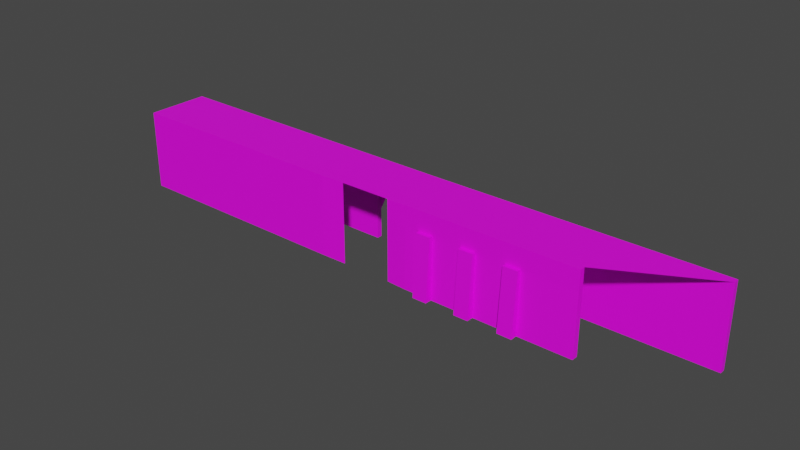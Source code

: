 # Source: Wall.blend  (saved by Blender 3.0.42; exported with 4.5.12 LTS)
import bpy
from mathutils import Matrix  # noqa: F401  (used for matrix-valued properties, if any)

bpy.ops.wm.read_factory_settings(use_empty=True)
scene = bpy.context.scene
scene.name = 'Scene'

# ---- collections
col_collection = bpy.data.collections.new('Collection'); scene.collection.children.link(col_collection)

# ---- images (referenced by path relative to the original .blend; pixels are not part of the script)
import os
ASSET_DIR = os.environ.get("B2B_ASSET_DIR", "")  # directory of the original .blend (textures are referenced by path, not embedded)
HERE = os.path.dirname(os.path.abspath(__file__))  # packed textures are extracted next to this script under _unpacked/

def load_image(name, relpath, width, height, colorspace="sRGB"):
    """Load a texture the original file referenced (path relative to the .blend, or extracted next to this script)."""
    p = next((c for c in (os.path.join(HERE, relpath), os.path.join(ASSET_DIR, relpath)) if relpath and os.path.exists(c)), "")
    if p:
        img = bpy.data.images.load(p, check_existing=True)
        img.name = name
    else:  # same state as the original file: an image datablock whose file is absent (Cycles renders it pink)
        img = bpy.data.images.new(name, width, height)
        img.source = "FILE"
        img.filepath = "//" + (relpath or name)
    img.colorspace_settings.name = colorspace
    return img
img_brick_stone_wall_0083_01_jpg = load_image('brick_stone_wall_0083_01.jpg', 'brick_stone_wall_0083_01.jpg', 1024, 1024, 'sRGB')

# ---- materials (node trees are filled in below, after node groups)
mat_material_001 = bpy.data.materials.new('Material.001')
mat_material_001.use_transparent_shadow = False
mat_material_001.roughness = 0.5

# ---- material node trees
mat_material_001.use_nodes = True; mat_material_001.node_tree.nodes.clear()
_N = mat_material_001.node_tree.nodes; _L = mat_material_001.node_tree.links
n0 = _N.new('ShaderNodeBsdfPrincipled'); n0.name = 'Principled BSDF'; n0.location = (10, 300)
n0.distribution = 'GGX'
n0.subsurface_method = 'RANDOM_WALK_SKIN'
n0.inputs[3].default_value = 1.45
n0.inputs[27].default_value = (0.0, 0.0, 0.0, 1.0)
n0.inputs[28].default_value = 1.0
n1 = _N.new('ShaderNodeOutputMaterial'); n1.name = 'Material Output'; n1.location = (300, 300)
n2 = _N.new('ShaderNodeNormalMap'); n2.name = 'Normal Map'; n2.location = (-300, -300)
n2.label = 'Normal/Map'
n2.inputs[0].default_value = 0.0
n3 = _N.new('ShaderNodeTexImage'); n3.name = 'Image Texture'; n3.location = (-300, 600)
n3.image = img_brick_stone_wall_0083_01_jpg
_L.new(n0.outputs[0], n1.inputs[0])
_L.new(n2.outputs[0], n0.inputs[5])
_L.new(n3.outputs[0], n0.inputs[0])
n1.is_active_output = True

# ---- world
world_world = bpy.data.worlds.new('World'); scene.world = world_world
world_world.use_nodes = True; world_world.node_tree.nodes.clear()
_N = world_world.node_tree.nodes; _L = world_world.node_tree.links
n0 = _N.new('ShaderNodeOutputWorld'); n0.name = 'World Output'; n0.location = (300, 300)
n1 = _N.new('ShaderNodeBackground'); n1.name = 'Background'; n1.location = (10, 300)
n1.inputs[0].default_value = (0.05088, 0.05088, 0.05088, 1.0)
_L.new(n1.outputs[0], n0.inputs[0])
n0.is_active_output = True
world_world.color = (0.05088, 0.05088, 0.05088)
world_world.use_sun_shadow = False
world_world.sun_shadow_jitter_overblur = 0.0

# ---- meshes
me_cube_002 = bpy.data.meshes.new('Cube.002')
me_cube_002.from_pydata([(-10.96, -0.07121, 0.3132), (-10.96, 10.22, 0.3132), (-10.29, -0.07121, -0.3456), (-10.29, 10.22, -0.3456), (13.37, -0.07121, 0.4658), (13.37, 10.22, 0.3132), (13.37, -0.07121, -0.3456), (13.37, 10.22, -0.3456), (8.422, -0.07121, -0.3456), (6.551, -0.07121, -0.3456), (4.679, -0.07121, -0.3456), (2.807, -0.07121, -0.3456), (0.9358, -0.07121, -0.3456), (-0.9358, -0.07121, -0.3456), (-2.807, -0.07121, -0.3456), (-4.679, -0.07121, -0.3456), (-6.551, -0.07121, -0.3456), (-8.422, -0.07121, -0.3456), (-8.422, 10.22, -0.3456), (-6.551, 10.22, -0.3456), (-4.679, 10.22, -0.3456), (-2.807, 10.22, -0.3456), (-0.9358, 10.22, -0.3456), (0.9358, 10.22, -0.3456), (2.807, 10.22, -0.3456), (4.679, 10.22, -0.3456), (6.551, 10.22, -0.3456), (8.422, 10.22, -0.3456), (-8.422, -0.07121, 0.4658), (-6.551, -0.07121, 0.4658), (-4.679, -0.07121, 0.4658), (-2.807, -0.07121, 0.4658), (-0.9358, -0.07121, 0.4658), (0.9358, -0.07121, 0.4658), (2.807, -0.07121, 0.4658), (4.679, -0.07121, 0.4658), (6.551, -0.07121, 0.4658), (8.422, -0.07121, 0.4658), (8.422, 10.22, 0.3132), (6.551, 10.22, 0.3132), (4.679, 10.22, 0.3132), (2.807, 10.22, 0.3132), (0.9358, 10.22, 0.3132), (-0.9358, 10.22, 0.3132), (-2.807, 10.22, 0.3132), (-4.679, 10.22, 0.3132), (-6.551, 10.22, 0.3132), (-8.422, 10.22, 0.3132), (-10.96, 7.745, 0.3132), (-10.29, 7.745, -0.3456), (13.37, 7.745, -0.3456), (13.37, 7.745, 0.3132), (8.422, 7.745, 0.3132), (6.551, 7.745, 0.3132), (4.679, 7.745, 0.3132), (2.807, 7.745, 0.3132), (0.9358, 7.745, 0.3132), (-0.9358, 7.745, 0.3132), (-2.807, 7.745, 0.3132), (-4.679, 7.745, 0.3132), (-6.551, 7.745, 0.3132), (-8.422, 7.745, 0.3132), (-8.422, 7.745, -0.3456), (-6.551, 7.745, -0.3456), (-4.679, 7.745, -0.3456), (-2.807, 7.745, -0.3456), (-0.9358, 7.745, -0.3456), (0.9358, 7.745, -0.3456), (2.807, 7.745, -0.3456), (4.679, 7.745, -0.3456), (6.551, 7.745, -0.3456), (8.422, 7.745, -0.3456), (-6.551, -0.07121, 1.327), (-4.679, -0.07121, 1.327), (-0.9358, -0.07121, 1.327), (0.9358, -0.07121, 1.327), (4.679, -0.07121, 1.327), (6.551, -0.07121, 1.327), (6.551, 7.745, 0.8036), (4.679, 7.745, 0.8036), (0.9358, 7.745, 0.8036), (-0.9358, 7.745, 0.8036), (-4.679, 7.745, 0.8036), (-6.551, 7.745, 0.8036), (-10.96, 9.56, 0.3132), (-10.29, 9.56, -0.3456), (8.422, 9.56, -0.3456), (13.37, 9.56, -0.3456), (13.37, 9.56, 0.3132), (-8.422, 9.56, 0.3132), (8.422, 9.56, 0.3132), (6.551, 9.56, 0.3132), (4.679, 9.56, 0.3132), (2.807, 9.56, 0.3132), (0.9358, 9.56, 0.3132), (-0.9358, 9.56, 0.3132), (-2.807, 9.56, 0.3132), (-4.679, 9.56, 0.3132), (-6.551, 9.56, 0.3132), (-8.422, 9.56, -0.3456), (-6.551, 9.56, -0.3456), (-4.679, 9.56, -0.3456), (-2.807, 9.56, -0.3456), (-0.9358, 9.56, -0.3456), (0.9358, 9.56, -0.3456), (2.807, 9.56, -0.3456), (4.679, 9.56, -0.3456), (6.551, 9.56, -0.3456), (25.76, -0.07121, -7.549), (25.76, 10.22, -7.549), (25.76, -0.07121, -6.88), (25.76, 10.22, -6.88), (-10.12, -0.07121, -7.549), (-10.12, 10.22, -7.549), (-10.12, -0.07121, -6.88), (-10.12, 10.22, -6.88), (-8.422, -0.07121, -6.88), (-6.551, -0.07121, -6.88), (-4.679, -0.07121, -6.88), (-2.807, -0.07121, -6.88), (-0.9358, -0.07121, -6.88), (0.9358, -0.07121, -6.88), (2.807, -0.07121, -6.88), (4.679, -0.07121, -6.88), (6.551, -0.07121, -6.88), (8.422, -0.07121, -6.88), (8.422, 10.22, -6.88), (6.551, 10.22, -6.88), (4.679, 10.22, -6.88), (2.807, 10.22, -6.88), (0.9358, 10.22, -6.88), (-0.9358, 10.22, -6.88), (-2.807, 10.22, -6.88), (-4.679, 10.22, -6.88), (-6.551, 10.22, -6.88), (-8.422, 10.22, -6.88), (8.422, -0.07121, -7.549), (6.551, -0.07121, -7.549), (4.679, -0.07121, -7.549), (2.807, -0.07121, -7.549), (0.9358, -0.07121, -7.549), (-0.9358, -0.07121, -7.549), (-2.807, -0.07121, -7.549), (-4.679, -0.07121, -7.549), (-6.551, -0.07121, -7.549), (-8.422, -0.07121, -7.549), (-8.422, 10.22, -7.549), (-6.551, 10.22, -7.549), (-4.679, 10.22, -7.549), (-2.807, 10.22, -7.549), (-0.9358, 10.22, -7.549), (0.9358, 10.22, -7.549), (2.807, 10.22, -7.549), (4.679, 10.22, -7.549), (6.551, 10.22, -7.549), (8.422, 10.22, -7.549), (25.76, 7.745, -7.549), (25.76, 7.745, -6.88), (-10.12, 7.745, -6.88), (-10.12, 7.745, -7.549), (-8.422, 7.745, -7.549), (-6.551, 7.745, -7.549), (-4.679, 7.745, -7.549), (-2.807, 7.745, -7.549), (-0.9358, 7.745, -7.549), (0.9358, 7.745, -7.549), (2.807, 7.745, -7.549), (4.679, 7.745, -7.549), (6.551, 7.745, -7.549), (8.422, 7.745, -7.549), (8.422, 7.745, -6.88), (6.551, 7.745, -6.88), (4.679, 7.745, -6.88), (2.807, 7.745, -6.88), (0.9358, 7.745, -6.88), (-0.9358, 7.745, -6.88), (-2.807, 7.745, -6.88), (-4.679, 7.745, -6.88), (-6.551, 7.745, -6.88), (-8.422, 7.745, -6.88), (6.551, -0.07121, -8.411), (4.679, -0.07121, -8.411), (0.9358, -0.07121, -8.411), (-0.9358, -0.07121, -8.411), (-4.679, -0.07121, -8.411), (-6.551, -0.07121, -8.411), (-6.551, 7.745, -7.887), (-4.679, 7.745, -7.887), (-0.9358, 7.745, -7.887), (0.9358, 7.745, -7.887), (4.679, 7.745, -7.887), (6.551, 7.745, -7.887), (25.76, 9.56, -7.549), (25.76, 9.56, -6.88), (-8.422, 9.56, -6.88), (-10.12, 9.56, -6.88), (-10.12, 9.56, -7.549), (8.422, 9.56, -7.549), (-8.422, 9.56, -7.549), (-6.551, 9.56, -7.549), (-4.679, 9.56, -7.549), (-2.807, 9.56, -7.549), (-0.9358, 9.56, -7.549), (0.9358, 9.56, -7.549), (2.807, 9.56, -7.549), (4.679, 9.56, -7.549), (6.551, 9.56, -7.549), (8.422, 9.56, -6.88), (6.551, 9.56, -6.88), (4.679, 9.56, -6.88), (2.807, 9.56, -6.88), (0.9358, 9.56, -6.88), (-0.9358, 9.56, -6.88), (-2.807, 9.56, -6.88), (-4.679, 9.56, -6.88), (-6.551, 9.56, -6.88), (-50.53, 9.56, 0.19), (-50.53, 10.22, 0.19), (-50.53, 10.22, -0.1618), (-50.53, 9.56, -0.1618), (-50.53, 7.745, -0.1618), (-50.53, 7.745, 0.19), (-50.53, -0.07121, 0.19), (-50.53, -0.07121, -0.1618), (-50.35, 9.56, -7.155), (-50.35, 7.745, -7.155), (-50.35, 10.22, -7.155), (-50.35, 10.22, -7.825), (-50.35, 9.56, -7.825), (-50.35, 7.745, -7.825), (-50.35, -0.07121, -7.155), (-50.35, -0.07121, -7.825), (-18.53, 7.719, -0.08531), (-18.53, -0.09813, -0.08531), (-17.45, 9.533, 0.3132), (-17.45, 10.2, 0.3132), (-18.53, 9.533, -0.08531), (-18.69, 9.56, -6.945), (-18.53, 10.2, -0.1618), (-17.45, 7.719, 0.3132), (-18.69, -0.07121, -7.614), (-18.69, 7.745, -7.614), (-18.69, 9.56, -7.614), (-18.69, 10.22, -7.614), (-18.69, 10.22, -6.945), (-18.69, 7.745, -6.945), (-18.69, -0.07121, -6.945), (-17.45, -0.09813, 0.3132), (-20.86, -0.07121, -0.1618), (-20.68, 10.22, 0.3934), (-20.86, 9.56, -0.3416), (-20.68, 10.22, -0.1618), (-20.68, -0.07121, -7.622), (-20.68, 9.56, -7.622), (-20.68, 10.22, -6.952), (-20.86, 7.745, -0.3416), (-20.68, 9.56, 0.3934), (-20.68, 9.56, -6.952), (-20.68, 7.745, 0.3934), (-20.68, 7.745, -7.622), (-20.68, 10.22, -7.622), (-20.68, 7.745, -6.952), (-20.68, -0.07121, -6.952), (-20.68, -0.07121, 0.3934), (-14.4, 9.56, -7.582), (-14.4, 10.22, -7.582), (-50.35, 3.65, -7.825), (-50.35, 3.65, -7.155), (-18.69, 3.65, -6.945), (-18.69, 3.65, -7.614), (-20.68, 3.65, -6.952), (-20.68, 3.65, -7.622), (-6.551, 2.897, -6.88), (-8.422, 2.897, -6.88), (-4.679, 2.897, -6.88), (-2.807, 2.897, -6.88), (-0.9358, 2.897, -6.88), (0.9358, 2.897, -6.88), (2.807, 2.897, -6.88), (4.679, 2.897, -6.88), (6.551, 2.897, -6.88), (8.422, 2.897, -6.88), (25.76, 2.897, -6.88), (8.422, 2.897, -7.549), (-8.422, 3.65, -7.549), (-10.12, 3.65, -7.549), (25.76, 2.897, -7.549), (-10.12, 3.65, -6.88), (-14.41, 9.099, -7.582), (-12.45, 9.56, -7.559), (-12.45, 10.22, -7.559), (-12.33, 8.258, -7.566), (-16.33, 9.56, -7.597), (-16.33, 10.22, -7.597), (-16.45, 8.402, -7.598)], [], [(250, 255, 220, 219), (86, 27, 7, 87), (87, 7, 5, 88), (89, 47, 1, 84), (8, 6, 4, 37), (18, 3, 1, 47), (7, 27, 38, 5), (27, 26, 39, 38), (26, 25, 40, 39), (25, 24, 41, 40), (24, 23, 42, 41), (23, 22, 43, 42), (22, 21, 44, 43), (21, 20, 45, 44), (20, 19, 46, 45), (19, 18, 47, 46), (2, 17, 28, 0), (17, 16, 29, 28), (16, 15, 30, 29), (15, 14, 31, 30), (14, 13, 32, 31), (13, 12, 33, 32), (12, 11, 34, 33), (11, 10, 35, 34), (10, 9, 36, 35), (9, 8, 37, 36), (88, 5, 38, 90), (90, 38, 39, 91), (91, 39, 40, 92), (92, 40, 41, 93), (93, 41, 42, 94), (94, 42, 43, 95), (95, 43, 44, 96), (96, 44, 45, 97), (97, 45, 46, 98), (98, 46, 47, 89), (85, 3, 18, 99), (99, 18, 19, 100), (100, 19, 20, 101), (101, 20, 21, 102), (102, 21, 22, 103), (103, 22, 23, 104), (104, 23, 24, 105), (105, 24, 25, 106), (106, 25, 26, 107), (107, 26, 27, 86), (9, 70, 71, 8), (10, 69, 70, 9), (11, 68, 69, 10), (12, 67, 68, 11), (13, 66, 67, 12), (14, 65, 66, 13), (15, 64, 65, 14), (16, 63, 64, 15), (17, 62, 63, 16), (2, 49, 62, 17), (29, 60, 61, 28), (35, 36, 77, 76), (31, 58, 59, 30), (32, 57, 58, 31), (54, 35, 76, 79), (34, 55, 56, 33), (35, 54, 55, 34), (57, 32, 74, 81), (37, 52, 53, 36), (4, 51, 52, 37), (28, 61, 48, 0), (6, 50, 51, 4), (8, 71, 50, 6), (271, 252, 231, 266), (73, 82, 83, 72), (75, 80, 81, 74), (77, 78, 79, 76), (32, 33, 75, 74), (29, 30, 73, 72), (53, 54, 79, 78), (56, 57, 81, 80), (30, 59, 82, 73), (59, 60, 83, 82), (33, 56, 80, 75), (36, 53, 78, 77), (60, 29, 72, 83), (32, 57, 56, 33), (29, 60, 59, 30), (35, 54, 53, 36), (70, 107, 86, 71), (69, 106, 107, 70), (68, 105, 106, 69), (67, 104, 105, 68), (66, 103, 104, 67), (65, 102, 103, 66), (64, 101, 102, 65), (63, 100, 101, 64), (62, 99, 100, 63), (49, 85, 99, 62), (60, 98, 89, 61), (59, 97, 98, 60), (58, 96, 97, 59), (57, 95, 96, 58), (56, 94, 95, 57), (55, 93, 94, 56), (54, 92, 93, 55), (53, 91, 92, 54), (52, 90, 91, 53), (51, 88, 90, 52), (61, 89, 84, 48), (50, 87, 88, 51), (71, 86, 87, 50), (258, 256, 216, 221), (192, 109, 111, 193), (194, 135, 115, 195), (249, 251, 218, 217), (197, 155, 109, 192), (116, 114, 112, 145), (126, 111, 109, 155), (115, 135, 146, 113), (135, 134, 147, 146), (134, 133, 148, 147), (133, 132, 149, 148), (132, 131, 150, 149), (131, 130, 151, 150), (130, 129, 152, 151), (129, 128, 153, 152), (128, 127, 154, 153), (127, 126, 155, 154), (110, 125, 136, 108), (125, 124, 137, 136), (124, 123, 138, 137), (123, 122, 139, 138), (122, 121, 140, 139), (121, 120, 141, 140), (120, 119, 142, 141), (119, 118, 143, 142), (118, 117, 144, 143), (117, 116, 145, 144), (196, 113, 146, 198), (198, 146, 147, 199), (199, 147, 148, 200), (200, 148, 149, 201), (201, 149, 150, 202), (202, 150, 151, 203), (203, 151, 152, 204), (204, 152, 153, 205), (205, 153, 154, 206), (206, 154, 155, 197), (193, 111, 126, 207), (207, 126, 127, 208), (208, 127, 128, 209), (209, 128, 129, 210), (210, 129, 130, 211), (211, 130, 131, 212), (212, 131, 132, 213), (213, 132, 133, 214), (214, 133, 134, 215), (215, 134, 135, 194), (272, 178, 179, 273), (274, 177, 178, 272), (275, 176, 177, 274), (276, 175, 176, 275), (277, 174, 175, 276), (278, 173, 174, 277), (279, 172, 173, 278), (280, 171, 172, 279), (281, 170, 171, 280), (282, 157, 170, 281), (137, 168, 169, 283, 136), (143, 144, 185, 184), (139, 166, 167, 138), (140, 165, 166, 139), (162, 143, 184, 187), (142, 163, 164, 141), (143, 162, 163, 142), (165, 140, 182, 189), (145, 284, 160, 161, 144), (285, 159, 160, 284), (283, 169, 156, 286), (257, 250, 219, 224), (273, 179, 158, 287), (286, 156, 157, 282), (181, 190, 191, 180), (183, 188, 189, 182), (185, 186, 187, 184), (140, 141, 183, 182), (137, 138, 181, 180), (161, 162, 187, 186), (164, 165, 189, 188), (138, 167, 190, 181), (167, 168, 191, 190), (141, 164, 188, 183), (144, 161, 186, 185), (168, 137, 180, 191), (140, 165, 164, 141), (137, 168, 167, 138), (143, 162, 161, 144), (178, 215, 194, 179), (177, 214, 215, 178), (176, 213, 214, 177), (175, 212, 213, 176), (174, 211, 212, 175), (173, 210, 211, 174), (172, 209, 210, 173), (171, 208, 209, 172), (170, 207, 208, 171), (157, 193, 207, 170), (168, 206, 197, 169), (167, 205, 206, 168), (166, 204, 205, 167), (165, 203, 204, 166), (164, 202, 203, 165), (163, 201, 202, 164), (162, 200, 201, 163), (161, 199, 200, 162), (160, 198, 199, 161), (159, 196, 198, 160), (169, 197, 192, 156), (255, 248, 223, 220), (179, 194, 195, 158), (156, 192, 193, 157), (27, 126, 115, 3), (27, 7, 111, 126), (86, 85, 195, 207), (256, 249, 217, 216), (216, 217, 218, 219), (222, 221, 220, 223), (221, 216, 219, 220), (224, 226, 227, 228), (267, 225, 229, 266), (225, 224, 228, 229), (218, 226, 224, 219), (260, 253, 228, 227), (251, 254, 226, 218), (261, 257, 224, 225), (270, 261, 225, 267), (252, 262, 230, 231), (263, 258, 221, 222), (254, 260, 227, 226), (253, 259, 229, 228), (248, 263, 222, 223), (242, 237, 245, 241), (115, 113, 243, 244), (237, 242, 243, 244), (1, 3, 238, 235), (269, 268, 246, 240), (292, 242, 243, 293), (196, 159, 158, 195), (3, 115, 195, 85), (196, 195, 115, 113), (285, 287, 158, 159), (115, 244, 238, 3), (244, 238, 236, 237), (289, 264, 265, 290), (242, 241, 259, 253), (244, 243, 260, 254), (247, 239, 258, 263), (240, 246, 262, 252), (268, 245, 261, 270), (245, 237, 257, 261), (238, 244, 254, 251), (243, 242, 253, 260), (234, 235, 249, 256), (232, 233, 248, 255), (237, 236, 250, 257), (235, 238, 251, 249), (239, 234, 256, 258), (269, 240, 252, 271), (236, 232, 255, 250), (292, 294, 241, 242), (241, 269, 271, 259), (246, 268, 270, 262), (241, 245, 268, 269), (262, 270, 267, 230), (230, 267, 266, 231), (259, 271, 266, 229), (112, 114, 287, 285), (108, 286, 282, 110), (116, 273, 287, 114), (136, 283, 286, 108), (112, 285, 284, 145), (110, 282, 281, 125), (125, 281, 280, 124), (124, 280, 279, 123), (123, 279, 278, 122), (122, 278, 277, 121), (121, 277, 276, 120), (120, 276, 275, 119), (119, 275, 274, 118), (118, 274, 272, 117), (117, 272, 273, 116), (291, 289, 196, 159), (288, 264, 289, 291), (196, 289, 290, 113), (159, 285, 291), (264, 288, 294, 292), (264, 292, 293, 265), (294, 269, 241)])
_k = set([(0, 2), (0, 28), (0, 48), (1, 3), (1, 47), (1, 84), (2, 17), (2, 49), (3, 18), (3, 85), (4, 6), (4, 37), (4, 51), (5, 7), (5, 38), (5, 88), (6, 8), (6, 50), (7, 27), (7, 87), (8, 9), (9, 10), (10, 11), (10, 35), (11, 12), (12, 13), (13, 14), (13, 32), (14, 15), (15, 16), (16, 17), (16, 29), (18, 19), (19, 20), (20, 21), (21, 22), (22, 23), (23, 24), (24, 25), (25, 26), (26, 27), (28, 29), (29, 72), (30, 31), (30, 73), (31, 32), (32, 74), (33, 34), (33, 75), (34, 35), (35, 76), (36, 37), (36, 77), (38, 39), (39, 40), (40, 41), (41, 42), (42, 43), (43, 44), (44, 45), (45, 46), (46, 47), (48, 84), (49, 85), (50, 87), (51, 88), (53, 78), (54, 79), (56, 80), (57, 81), (59, 82), (60, 83), (72, 73), (72, 83), (73, 82), (74, 75), (74, 81), (75, 80), (76, 77), (76, 79), (77, 78), (78, 79), (80, 81), (82, 83), (108, 110), (108, 136), (108, 286), (109, 111), (109, 155), (109, 192), (110, 125), (110, 282), (111, 126), (111, 193), (112, 114), (112, 145), (112, 285), (113, 115), (113, 146), (113, 196), (114, 116), (114, 287), (115, 135), (115, 195), (116, 117), (117, 118), (118, 119), (118, 143), (119, 120), (120, 121), (121, 122), (121, 140), (122, 123), (123, 124), (124, 125), (124, 137), (126, 127), (127, 128), (128, 129), (129, 130), (130, 131), (131, 132), (132, 133), (133, 134), (134, 135), (136, 137), (137, 180), (138, 139), (138, 181), (139, 140), (140, 182), (141, 142), (141, 183), (142, 143), (143, 184), (144, 145), (144, 185), (146, 147), (147, 148), (148, 149), (149, 150), (150, 151), (151, 152), (152, 153), (153, 154), (154, 155), (156, 192), (156, 286), (157, 193), (157, 282), (158, 195), (158, 287), (159, 196), (159, 285), (161, 186), (162, 187), (164, 188), (165, 189), (167, 190), (168, 191), (180, 181), (180, 191), (181, 190), (182, 183), (182, 189), (183, 188), (184, 185), (184, 187), (185, 186), (186, 187), (188, 189), (190, 191), (216, 217), (216, 221), (217, 218), (218, 219), (218, 251), (219, 220), (219, 250), (220, 223), (221, 222), (222, 223), (224, 225), (224, 226), (224, 257), (225, 267), (226, 227), (226, 254), (227, 228), (228, 229), (229, 266), (230, 231), (230, 267), (231, 266), (236, 250), (237, 257), (238, 251), (244, 254)])
me_cube_002.attributes.new('sharp_edge', 'BOOLEAN', 'EDGE').data.foreach_set('value', [ (min(e.vertices), max(e.vertices)) in _k for e in me_cube_002.edges])
_uv = me_cube_002.uv_layers.new(name='UVMap')
_uv.uv.foreach_set('vector', [-1.04, 0.5431, -1.054, 0.4764, -0.1354, 0.4755, -0.1211, 0.5422, -0.9597, -0.1182, -0.9545, -0.09385, -1.108, -0.09385, -1.113, -0.1182, 0.2544, 0.2149, 0.2802, 0.2149, 0.2802, 0.2342, 0.2544, 0.2342, -0.272, -0.1132, -0.2717, -0.09385, -0.3709, -0.09385, -0.3711, -0.1132, -0.4323, -0.7262, -0.2394, -0.7262, -0.2394, -0.7024, -0.4323, -0.7024, 0.2565, 1.36, 0.3295, 1.361, 0.3556, 1.38, 0.2565, 1.38, -0.5932, 1.358, -0.4002, 1.359, -0.4003, 1.378, -0.5932, 1.377, -0.4002, 1.359, -0.3272, 1.359, -0.3273, 1.378, -0.4003, 1.378, -0.3272, 1.359, -0.2543, 1.359, -0.2543, 1.378, -0.3273, 1.378, -0.2543, 1.359, -0.1813, 1.359, -0.1813, 1.379, -0.2543, 1.378, -0.1813, 1.359, -0.1083, 1.359, -0.1084, 1.379, -0.1813, 1.379, -0.1083, 1.359, -0.03534, 1.36, -0.03539, 1.379, -0.1084, 1.379, -0.03534, 1.36, 0.03763, 1.36, 0.03759, 1.379, -0.03539, 1.379, 0.03763, 1.36, 0.1106, 1.36, 0.1106, 1.379, 0.03759, 1.379, 0.1106, 1.36, 0.1836, 1.36, 0.1835, 1.379, 0.1106, 1.379, 0.1836, 1.36, 0.2565, 1.36, 0.2565, 1.38, 0.1835, 1.379, -1.162, -0.7262, -1.089, -0.7262, -1.089, -0.7024, -1.188, -0.7069, -1.089, -0.7262, -1.016, -0.7262, -1.016, -0.7024, -1.089, -0.7024, -1.016, -0.7262, -0.9432, -0.7262, -0.9432, -0.7024, -1.016, -0.7024, -0.9432, -0.7262, -0.8702, -0.7262, -0.8702, -0.7024, -0.9432, -0.7024, -0.8702, -0.7262, -0.7972, -0.7262, -0.7972, -0.7024, -0.8702, -0.7024, -0.7972, -0.7262, -0.7242, -0.7262, -0.7242, -0.7024, -0.7972, -0.7024, -0.7242, -0.7262, -0.6513, -0.7262, -0.6513, -0.7024, -0.7242, -0.7024, -0.6513, -0.7262, -0.5783, -0.7262, -0.5783, -0.7024, -0.6513, -0.7024, -0.5783, -0.7262, -0.5053, -0.7262, -0.5053, -0.7024, -0.5783, -0.7024, -0.5053, -0.7262, -0.4323, -0.7262, -0.4323, -0.7024, -0.5053, -0.7024, 0.5777, -0.1132, 0.5779, -0.09385, 0.385, -0.09385, 0.3847, -0.1132, 0.3847, -0.1132, 0.385, -0.09385, 0.312, -0.09385, 0.3117, -0.1132, 0.3117, -0.1132, 0.312, -0.09385, 0.239, -0.09385, 0.2388, -0.1132, 0.2388, -0.1132, 0.239, -0.09385, 0.1661, -0.09385, 0.1658, -0.1132, 0.1658, -0.1132, 0.1661, -0.09385, 0.09309, -0.09385, 0.09284, -0.1132, 0.09284, -0.1132, 0.09309, -0.09385, 0.02012, -0.09385, 0.01988, -0.1132, 0.01988, -0.1132, 0.02012, -0.09385, -0.05284, -0.09385, -0.05309, -0.1132, -0.05309, -0.1132, -0.05284, -0.09385, -0.1258, -0.09385, -0.1261, -0.1132, -0.1261, -0.1132, -0.1258, -0.09385, -0.1988, -0.09385, -0.199, -0.1132, -0.199, -0.1132, -0.1988, -0.09385, -0.2717, -0.09385, -0.272, -0.1132, -0.3799, -0.1182, -0.3747, -0.09385, -0.4327, -0.09385, -0.4379, -0.1182, -0.4379, -0.1182, -0.4327, -0.09385, -0.4907, -0.09385, -0.4958, -0.1182, -0.4958, -0.1182, -0.4907, -0.09385, -0.5486, -0.09385, -0.5538, -0.1182, -0.5538, -0.1182, -0.5486, -0.09385, -0.6066, -0.09385, -0.6118, -0.1182, -0.6118, -0.1182, -0.6066, -0.09385, -0.6646, -0.09385, -0.6698, -0.1182, -0.6698, -0.1182, -0.6646, -0.09385, -0.7226, -0.09385, -0.7277, -0.1182, -0.7277, -0.1182, -0.7226, -0.09385, -0.7806, -0.09385, -0.7857, -0.1182, -0.7857, -0.1182, -0.7806, -0.09385, -0.8385, -0.09385, -0.8437, -0.1182, -0.8437, -0.1182, -0.8385, -0.09385, -0.8965, -0.09385, -0.9017, -0.1182, -0.9017, -0.1182, -0.8965, -0.09385, -0.9545, -0.09385, -0.9597, -0.1182, -0.9769, -0.4727, -0.9159, -0.185, -0.9738, -0.185, -1.035, -0.4727, -0.919, -0.4727, -0.8579, -0.185, -0.9159, -0.185, -0.9769, -0.4727, -0.861, -0.4727, -0.7999, -0.185, -0.8579, -0.185, -0.919, -0.4727, -0.803, -0.4727, -0.7419, -0.185, -0.7999, -0.185, -0.861, -0.4727, -0.745, -0.4727, -0.6839, -0.185, -0.7419, -0.185, -0.803, -0.4727, -0.687, -0.4727, -0.626, -0.185, -0.6839, -0.185, -0.745, -0.4727, -0.6291, -0.4727, -0.568, -0.185, -0.626, -0.185, -0.687, -0.4727, -0.5711, -0.4727, -0.51, -0.185, -0.568, -0.185, -0.6291, -0.4727, -0.5131, -0.4727, -0.452, -0.185, -0.51, -0.185, -0.5711, -0.4727, -0.4551, -0.4727, -0.3941, -0.185, -0.452, -0.185, -0.5131, -0.4727, -0.2026, -0.3949, -0.1997, -0.1663, -0.2727, -0.1663, -0.2756, -0.3949, -0.5783, -0.7024, -0.5053, -0.7024, -0.5053, -0.6772, -0.5783, -0.6772, -0.0567, -0.3949, -0.05377, -0.1663, -0.1267, -0.1663, -0.1297, -0.3949, 0.01627, -0.3949, 0.0192, -0.1663, -0.05377, -0.1663, -0.0567, -0.3949, 0.2802, 0.1953, 0.585, 0.1953, 0.5854, 0.2205, 0.2804, 0.2097, 0.1622, -0.3949, 0.1651, -0.1663, 0.09216, -0.1663, 0.08924, -0.3949, 0.2352, -0.3949, 0.2381, -0.1663, 0.1651, -0.1663, 0.1622, -0.3949, 0.3269, 0.8452, 0.6317, 0.8452, 0.6321, 0.8703, 0.3271, 0.8595, 0.3811, -0.3949, 0.384, -0.1663, 0.3111, -0.1663, 0.3081, -0.3949, 0.5741, -0.3949, 0.577, -0.1663, 0.384, -0.1663, 0.3811, -0.3949, -0.2756, -0.3949, -0.2727, -0.1663, -0.3718, -0.1663, -0.3747, -0.3949, -0.1211, 0.2149, 0.1837, 0.2149, 0.1837, 0.2342, -0.1211, 0.2386, -1.035, -0.4727, -0.9738, -0.185, -1.127, -0.185, -1.188, -0.4727, 0.3689, 1.52, 0.3398, 1.383, 1.259, 1.383, 1.288, 1.52, 0.3278, 0.9433, 0.5565, 0.9433, 0.5556, 1.016, 0.3269, 1.016, 0.3278, 0.8703, 0.5565, 0.8703, 0.5556, 0.9433, 0.3269, 0.9433, 0.3278, 1.016, 0.5565, 1.016, 0.5556, 1.089, 0.3269, 1.089, -0.7972, -0.7024, -0.7242, -0.7024, -0.7242, -0.6772, -0.7972, -0.6772, -1.016, -0.7024, -0.9432, -0.7024, -0.9432, -0.6772, -1.016, -0.6772, 0.1782, 0.568, 0.1052, 0.568, 0.1052, 0.5537, 0.1782, 0.5537, 0.1229, -0.07176, 0.04993, -0.07176, 0.04993, -0.0861, 0.1229, -0.0861, -0.3743, -0.4649, -0.06953, -0.4649, -0.06974, -0.4505, -0.3747, -0.4397, 0.1229, -0.0861, 0.1959, -0.0861, 0.1959, -0.07176, 0.1229, -0.07176, -0.06916, -0.4649, 0.2357, -0.4649, 0.2354, -0.4505, -0.06953, -0.4397, 0.0503, -0.07176, 0.3551, -0.07176, 0.3549, -0.05742, 0.04993, -0.04658, 0.2357, -0.4649, 0.5405, -0.4649, 0.5408, -0.4397, 0.2359, -0.4505, 0.621, 1.146, 0.3269, 1.146, 0.3389, 1.089, 0.633, 1.089, 0.1971, 0.2386, 0.4912, 0.2386, 0.4791, 0.2954, 0.185, 0.2954, 0.4791, 0.3521, 0.185, 0.3521, 0.1971, 0.2954, 0.4912, 0.2954, -0.9159, -0.185, -0.9017, -0.1182, -0.9597, -0.1182, -0.9738, -0.185, -0.8579, -0.185, -0.8437, -0.1182, -0.9017, -0.1182, -0.9159, -0.185, -0.7999, -0.185, -0.7857, -0.1182, -0.8437, -0.1182, -0.8579, -0.185, -0.7419, -0.185, -0.7277, -0.1182, -0.7857, -0.1182, -0.7999, -0.185, -0.6839, -0.185, -0.6698, -0.1182, -0.7277, -0.1182, -0.7419, -0.185, -0.626, -0.185, -0.6118, -0.1182, -0.6698, -0.1182, -0.6839, -0.185, -0.568, -0.185, -0.5538, -0.1182, -0.6118, -0.1182, -0.626, -0.185, -0.51, -0.185, -0.4958, -0.1182, -0.5538, -0.1182, -0.568, -0.185, -0.452, -0.185, -0.4379, -0.1182, -0.4958, -0.1182, -0.51, -0.185, -0.3941, -0.185, -0.3799, -0.1182, -0.4379, -0.1182, -0.452, -0.185, -0.1997, -0.1663, -0.199, -0.1132, -0.272, -0.1132, -0.2727, -0.1663, -0.1267, -0.1663, -0.1261, -0.1132, -0.199, -0.1132, -0.1997, -0.1663, -0.05377, -0.1663, -0.05309, -0.1132, -0.1261, -0.1132, -0.1267, -0.1663, 0.0192, -0.1663, 0.01988, -0.1132, -0.05309, -0.1132, -0.05377, -0.1663, 0.09216, -0.1663, 0.09284, -0.1132, 0.01988, -0.1132, 0.0192, -0.1663, 0.1651, -0.1663, 0.1658, -0.1132, 0.09284, -0.1132, 0.09216, -0.1663, 0.2381, -0.1663, 0.2388, -0.1132, 0.1658, -0.1132, 0.1651, -0.1663, 0.3111, -0.1663, 0.3117, -0.1132, 0.2388, -0.1132, 0.2381, -0.1663, 0.384, -0.1663, 0.3847, -0.1132, 0.3117, -0.1132, 0.3111, -0.1663, 0.577, -0.1663, 0.5777, -0.1132, 0.3847, -0.1132, 0.384, -0.1663, -0.2727, -0.1663, -0.272, -0.1132, -0.3711, -0.1132, -0.3718, -0.1663, 0.1837, 0.2149, 0.2544, 0.2149, 0.2544, 0.2342, 0.1837, 0.2342, -0.9738, -0.185, -0.9597, -0.1182, -1.113, -0.1182, -1.127, -0.185, -0.02185, 0.7725, -0.02121, 0.8255, -1.185, 0.8248, -1.185, 0.7718, -0.0953, 0.2149, -0.1211, 0.2149, -0.1211, 0.1953, -0.0953, 0.1953, -1.119, 1.127, -1.118, 1.146, -1.184, 1.146, -1.185, 1.127, 0.7345, 1.383, 0.7346, 1.367, 1.898, 1.37, 1.898, 1.38, -0.4865, 1.738, -0.4813, 1.762, -1.018, 1.762, -1.024, 1.738, -0.3086, -0.3949, -0.3747, -0.3949, -0.3747, -0.4145, -0.3086, -0.4145, -0.3997, 1.168, -1.076, 1.166, -1.076, 1.146, -0.3997, 1.148, 0.3232, 1.169, 0.2571, 1.169, 0.2571, 1.15, 0.3232, 1.15, 0.2571, 1.169, 0.1841, 1.169, 0.1841, 1.15, 0.2571, 1.15, 0.1841, 1.169, 0.1111, 1.169, 0.1112, 1.149, 0.1841, 1.15, 0.1111, 1.169, 0.03813, 1.169, 0.03819, 1.149, 0.1112, 1.149, 0.03813, 1.169, -0.03484, 1.169, -0.03479, 1.149, 0.03819, 1.149, -0.03484, 1.169, -0.1078, 1.168, -0.1078, 1.149, -0.03479, 1.149, -0.1078, 1.168, -0.1808, 1.168, -0.1807, 1.149, -0.1078, 1.149, -0.1808, 1.168, -0.2538, 1.168, -0.2537, 1.148, -0.1807, 1.149, -0.2538, 1.168, -0.3267, 1.168, -0.3267, 1.148, -0.2537, 1.148, -0.3267, 1.168, -0.3997, 1.168, -0.3997, 1.148, -0.3267, 1.148, 1.024, -0.3949, 0.3482, -0.3949, 0.3482, -0.4145, 1.024, -0.4145, 0.3482, -0.3949, 0.2752, -0.3949, 0.2752, -0.4145, 0.3482, -0.4145, 0.2752, -0.3949, 0.2022, -0.3949, 0.2022, -0.4145, 0.2752, -0.4145, 0.2022, -0.3949, 0.1293, -0.3949, 0.1293, -0.4145, 0.2022, -0.4145, 0.1293, -0.3949, 0.05629, -0.3949, 0.05629, -0.4145, 0.1293, -0.4145, 0.05629, -0.3949, -0.01669, -0.3949, -0.01669, -0.4145, 0.05629, -0.4145, -0.01669, -0.3949, -0.08966, -0.3949, -0.08966, -0.4145, -0.01669, -0.4145, -0.08966, -0.3949, -0.1626, -0.3949, -0.1626, -0.4145, -0.08966, -0.4145, -0.1626, -0.3949, -0.2356, -0.3949, -0.2356, -0.4145, -0.1626, -0.4145, -0.2356, -0.3949, -0.3086, -0.3949, -0.3086, -0.4145, -0.2356, -0.4145, 0.08783, 1.738, 0.09301, 1.762, 0.04047, 1.762, 0.0353, 1.738, 0.0353, 1.738, 0.04047, 1.762, -0.0175, 1.762, -0.02268, 1.738, -0.02268, 1.738, -0.0175, 1.762, -0.07548, 1.762, -0.08065, 1.738, -0.08065, 1.738, -0.07548, 1.762, -0.1335, 1.762, -0.1386, 1.738, -0.1386, 1.738, -0.1335, 1.762, -0.1914, 1.762, -0.1966, 1.738, -0.1966, 1.738, -0.1914, 1.762, -0.2494, 1.762, -0.2546, 1.738, -0.2546, 1.738, -0.2494, 1.762, -0.3074, 1.762, -0.3126, 1.738, -0.3126, 1.738, -0.3074, 1.762, -0.3654, 1.762, -0.3705, 1.738, -0.3705, 1.738, -0.3654, 1.762, -0.4233, 1.762, -0.4285, 1.738, -0.4285, 1.738, -0.4233, 1.762, -0.4813, 1.762, -0.4865, 1.738, 0.2141, 1.127, 0.2144, 1.146, -0.4616, 1.146, -0.4618, 1.127, -0.4618, 1.127, -0.4616, 1.146, -0.5345, 1.146, -0.5348, 1.127, -0.5348, 1.127, -0.5345, 1.146, -0.6075, 1.146, -0.6078, 1.127, -0.6078, 1.127, -0.6075, 1.146, -0.6805, 1.146, -0.6807, 1.127, -0.6807, 1.127, -0.6805, 1.146, -0.7534, 1.146, -0.7537, 1.127, -0.7537, 1.127, -0.7534, 1.146, -0.8264, 1.146, -0.8266, 1.127, -0.8266, 1.127, -0.8264, 1.146, -0.8994, 1.146, -0.8996, 1.127, -0.8996, 1.127, -0.8994, 1.146, -0.9723, 1.146, -0.9726, 1.127, -0.9726, 1.127, -0.9723, 1.146, -1.045, 1.146, -1.046, 1.127, -1.046, 1.127, -1.045, 1.146, -1.118, 1.146, -1.119, 1.127, -1.048, 0.9317, -1.046, 1.074, -1.119, 1.074, -1.121, 0.9317, -0.9751, 0.9317, -0.9733, 1.074, -1.046, 1.074, -1.048, 0.9317, -0.9021, 0.9317, -0.9003, 1.074, -0.9733, 1.074, -0.9751, 0.9317, -0.8291, 0.9317, -0.8273, 1.074, -0.9003, 1.074, -0.9021, 0.9317, -0.7562, 0.9317, -0.7544, 1.074, -0.8273, 1.074, -0.8291, 0.9317, -0.6832, 0.9317, -0.6814, 1.074, -0.7544, 1.074, -0.7562, 0.9317, -0.6102, 0.9317, -0.6084, 1.074, -0.6814, 1.074, -0.6832, 0.9317, -0.5373, 0.9317, -0.5355, 1.074, -0.6084, 1.074, -0.6102, 0.9317, -0.4643, 0.9317, -0.4625, 1.074, -0.5355, 1.074, -0.5373, 0.9317, 0.2116, 0.9317, 0.2135, 1.074, -0.4625, 1.074, -0.4643, 0.9317, -0.5038, 1.383, -0.4427, 1.671, -0.5007, 1.671, -0.5386, 1.493, -0.5617, 1.383, -0.1626, -0.4145, -0.2356, -0.4145, -0.2356, -0.4397, -0.1626, -0.4397, -0.3878, 1.383, -0.3267, 1.671, -0.3847, 1.671, -0.4458, 1.383, -0.3298, 1.383, -0.2688, 1.671, -0.3267, 1.671, -0.3878, 1.383, 0.3551, -0.07177, 0.6599, -0.07177, 0.6599, -0.04658, 0.3551, -0.06189, -0.2139, 1.383, -0.1528, 1.671, -0.2108, 1.671, -0.2719, 1.383, -0.1559, 1.383, -0.09484, 1.671, -0.1528, 1.671, -0.2139, 1.383, 0.3642, -0.7086, 0.669, -0.7086, 0.669, -0.6834, 0.3642, -0.6987, -0.03995, 1.383, -0.01088, 1.52, 0.02112, 1.671, -0.03685, 1.671, -0.09793, 1.383, 0.04165, 1.52, 0.07366, 1.671, 0.02112, 1.671, -0.01088, 1.52, -0.5386, 1.493, -0.5007, 1.671, -1.038, 1.671, -1.076, 1.492, -1.104, -0.4766, -1.097, -0.6699, 0.05945, -0.6773, 0.05297, -0.4727, -1.121, 0.9317, -1.119, 1.074, -1.185, 1.074, -1.187, 0.9537, 0.1645, 0.2149, -0.02455, 0.2149, -0.02455, 0.1953, 0.1645, 0.1953, -0.1091, 0.2954, 0.185, 0.2954, 0.173, 0.3521, -0.1211, 0.3521, 0.3993, 0.6247, 0.1052, 0.6247, 0.1172, 0.568, 0.4114, 0.568, -0.1091, 0.2386, 0.185, 0.2386, 0.173, 0.2954, -0.1211, 0.2954, 0.05629, -0.4145, -0.01669, -0.4145, -0.01669, -0.4397, 0.05629, -0.4397, 0.2752, -0.4145, 0.2022, -0.4145, 0.2022, -0.4397, 0.2752, -0.4397, 0.1052, 0.5438, 0.1782, 0.5438, 0.1782, 0.5537, 0.1052, 0.5537, 0.1782, 0.5438, 0.2511, 0.5438, 0.2511, 0.5537, 0.1782, 0.5537, 0.05945, -0.759, 0.3642, -0.759, 0.3642, -0.7491, 0.05945, -0.7338, 0.1782, 0.5581, 0.2511, 0.5581, 0.2511, 0.568, 0.1782, 0.568, 0.3642, -0.7338, 0.669, -0.7338, 0.669, -0.7239, 0.3642, -0.7086, 0.05945, -0.7338, 0.3642, -0.7338, 0.3642, -0.7239, 0.05945, -0.7086, 0.05945, -0.7086, 0.3642, -0.7086, 0.3642, -0.6834, 0.05945, -0.6987, 0.4522, 0.0419, 0.6808, 0.0419, 0.6799, 0.1149, 0.4513, 0.1149, 0.4522, 0.1149, 0.6808, 0.1149, 0.6799, 0.1878, 0.4513, 0.1878, 0.64, 0.6247, 0.4114, 0.6247, 0.4123, 0.5518, 0.6409, 0.5518, -1.046, 1.074, -1.046, 1.127, -1.119, 1.127, -1.119, 1.074, -0.9733, 1.074, -0.9726, 1.127, -1.046, 1.127, -1.046, 1.074, -0.9003, 1.074, -0.8996, 1.127, -0.9726, 1.127, -0.9733, 1.074, -0.8273, 1.074, -0.8266, 1.127, -0.8996, 1.127, -0.9003, 1.074, -0.7544, 1.074, -0.7537, 1.127, -0.8266, 1.127, -0.8273, 1.074, -0.6814, 1.074, -0.6807, 1.127, -0.7537, 1.127, -0.7544, 1.074, -0.6084, 1.074, -0.6078, 1.127, -0.6807, 1.127, -0.6814, 1.074, -0.5355, 1.074, -0.5348, 1.127, -0.6078, 1.127, -0.6084, 1.074, -0.4625, 1.074, -0.4618, 1.127, -0.5348, 1.127, -0.5355, 1.074, 0.2135, 1.074, 0.2141, 1.127, -0.4618, 1.127, -0.4625, 1.074, -0.4427, 1.671, -0.4285, 1.738, -0.4865, 1.738, -0.5007, 1.671, -0.3847, 1.671, -0.3705, 1.738, -0.4285, 1.738, -0.4427, 1.671, -0.3267, 1.671, -0.3126, 1.738, -0.3705, 1.738, -0.3847, 1.671, -0.2688, 1.671, -0.2546, 1.738, -0.3126, 1.738, -0.3267, 1.671, -0.2108, 1.671, -0.1966, 1.738, -0.2546, 1.738, -0.2688, 1.671, -0.1528, 1.671, -0.1386, 1.738, -0.1966, 1.738, -0.2108, 1.671, -0.09484, 1.671, -0.08065, 1.738, -0.1386, 1.738, -0.1528, 1.671, -0.03685, 1.671, -0.02268, 1.738, -0.08065, 1.738, -0.09484, 1.671, 0.02112, 1.671, 0.0353, 1.738, -0.02268, 1.738, -0.03685, 1.671, 0.07366, 1.671, 0.08783, 1.738, 0.0353, 1.738, 0.02112, 1.671, -0.5007, 1.671, -0.4865, 1.738, -1.024, 1.738, -1.038, 1.671, -1.054, 0.4764, -1.116, 0.1887, -0.1967, 0.1878, -0.1354, 0.4755, -1.119, 1.074, -1.119, 1.127, -1.185, 1.127, -1.185, 1.074, -0.02455, 0.2149, -0.0953, 0.2149, -0.0953, 0.1953, -0.02455, 0.1953, -0.4002, 1.359, -0.3997, 1.168, 0.3232, 1.169, 0.3295, 1.361, -0.4002, 1.359, -0.5932, 1.358, -1.076, 1.166, -0.3997, 1.168, -0.1211, 0.3521, 0.6086, 0.3521, 0.6018, 0.5431, -0.1211, 0.5431, -0.02121, 0.8255, -0.02098, 0.8449, -1.185, 0.8442, -1.185, 0.8248, 0.07576, 0.1878, 0.04993, 0.1878, 0.04993, 0.1775, 0.07576, 0.1775, 0.4513, 0.1878, 0.1465, 0.1878, 0.1465, 0.1775, 0.4513, 0.1775, 0.1465, 0.1878, 0.07576, 0.1878, 0.07576, 0.1775, 0.1465, 0.1775, 0.07576, -0.02699, 0.04993, -0.02699, 0.04993, -0.04658, 0.07576, -0.04658, 0.3062, -0.02699, 0.1465, -0.02699, 0.1465, -0.04658, 0.3062, -0.04658, 0.1465, -0.02699, 0.07576, -0.02699, 0.07576, -0.04658, 0.1465, -0.04658, 0.04993, 0.1775, 0.04993, -0.02699, 0.07576, -0.02699, 0.07576, 0.1775, 0.4203, 1.762, 0.4151, 1.738, 1.334, 1.738, 1.339, 1.762, 0.7346, 1.367, 0.7351, 1.168, 1.892, 1.166, 1.898, 1.37, -1.11, -0.04078, -1.11, -0.09385, 0.04632, -0.09385, 0.04701, -0.04078, -1.108, 0.079, -1.11, -0.04078, 0.04701, -0.04078, 0.04854, 0.079, -0.03136, -0.7458, -0.03127, -0.7262, -1.188, -0.7263, -1.188, -0.7459, -0.02465, 0.5438, -0.02185, 0.7725, -1.185, 0.7718, -1.188, 0.5431, 0.7351, 1.168, 0.7351, 1.149, 1.892, 1.146, 1.892, 1.166, 0.4151, 1.738, 0.4009, 1.671, 1.32, 1.671, 1.334, 1.738, -1.181, -0.7459, -1.188, -0.7621, -0.0245, -0.7621, -0.02445, -0.7518, 0.4807, 0.6247, 0.4807, 0.6443, 0.41, 0.6443, 0.41, 0.6247, 0.3232, 1.169, 0.3232, 1.15, 0.6573, 1.149, 0.6572, 1.168, 0.4807, 0.6443, 0.4807, 0.6247, 0.5066, 0.6247, 0.5066, 0.6443, 0.3556, 1.38, 0.3295, 1.361, 0.6506, 1.367, 0.6083, 1.381, 0.2503, 0.6247, 0.2503, 0.6443, 0.1052, 0.6443, 0.1052, 0.6247, 0.2802, 1.738, 0.3533, 1.738, 0.3584, 1.762, 0.2854, 1.762, 0.08528, -0.6834, 0.156, -0.6834, 0.156, -0.6638, 0.08528, -0.6638, 0.05945, -0.4727, 0.05945, -0.6638, 0.08528, -0.6638, 0.08528, -0.4727, 0.08528, -0.6834, 0.08528, -0.6638, 0.05945, -0.6638, 0.05945, -0.6834, 0.3157, -0.6834, 0.3157, -0.6638, 0.156, -0.6638, 0.156, -0.6834, 0.3232, 1.169, 0.6572, 1.168, 0.6506, 1.367, 0.3295, 1.361, 0.5066, 0.6443, 0.5055, 0.8427, 0.4797, 0.8449, 0.4807, 0.6443, 0.1599, 1.738, 0.2205, 1.738, 0.2257, 1.762, 0.1651, 1.762, 0.3533, 1.738, 0.3391, 1.671, 0.4009, 1.671, 0.4151, 1.738, 0.6572, 1.168, 0.6573, 1.149, 0.7351, 1.149, 0.7351, 1.168, 0.1015, 0.5431, 0.1043, 0.7718, -0.02185, 0.7725, -0.02465, 0.5438, 0.04646, -0.7459, 0.04656, -0.7263, -0.03127, -0.7262, -0.03136, -0.7458, -1.186, 0.079, -1.188, -0.04078, -1.11, -0.04078, -1.108, 0.079, -1.188, -0.04078, -1.188, -0.09385, -1.11, -0.09385, -1.11, -0.04078, 0.6506, 1.367, 0.6572, 1.168, 0.7351, 1.168, 0.7346, 1.367, 0.3584, 1.762, 0.3533, 1.738, 0.4151, 1.738, 0.4203, 1.762, 0.105, 0.8248, 0.1052, 0.8442, -0.02098, 0.8449, -0.02121, 0.8255, -1.127, 0.4755, -1.188, 0.1878, -1.116, 0.1887, -1.054, 0.4764, -1.182, -0.4767, -1.188, -0.6773, -1.097, -0.6699, -1.104, -0.4766, 0.6083, 1.381, 0.6506, 1.367, 0.7346, 1.367, 0.7345, 1.383, 0.1043, 0.7718, 0.105, 0.8248, -0.02121, 0.8255, -0.02185, 0.7725, 0.3071, 1.52, 0.278, 1.383, 0.3398, 1.383, 0.3689, 1.52, -1.113, 0.5422, -1.127, 0.4755, -1.054, 0.4764, -1.04, 0.5431, 0.2802, 1.738, 0.275, 1.695, 0.3391, 1.671, 0.3533, 1.738, 0.3391, 1.671, 0.3071, 1.52, 0.3689, 1.52, 0.4009, 1.671, -1.185, 0.1878, -1.186, 0.079, -1.108, 0.079, -1.107, 0.1878, 0.41, 0.6247, 0.41, 0.6443, 0.2503, 0.6443, 0.2503, 0.6247, -1.107, 0.1878, -1.108, 0.079, 0.04854, 0.079, 0.04993, 0.1878, 0.4513, -0.02699, 0.3062, -0.02699, 0.3062, -0.04658, 0.4513, -0.04658, 0.4009, 1.671, 0.3689, 1.52, 1.288, 1.52, 1.32, 1.671, 0.4608, -0.6834, 0.4608, -0.6638, 0.3157, -0.6638, 0.3157, -0.6834, 0.2802, 0.2149, 0.1645, 0.2149, 0.1645, 0.1953, 0.2802, 0.1953, -1.122, 0.8449, -1.121, 0.9317, -1.187, 0.9537, -1.188, 0.8449, -0.5617, 1.383, -0.5386, 1.493, -1.076, 1.492, -1.099, 1.383, 0.01258, 1.383, 0.04165, 1.52, -0.01088, 1.52, -0.03995, 1.383, 0.2105, 0.8449, 0.2116, 0.9317, -0.4643, 0.9317, -0.4654, 0.8449, -0.4654, 0.8449, -0.4643, 0.9317, -0.5373, 0.9317, -0.5384, 0.8449, -0.5384, 0.8449, -0.5373, 0.9317, -0.6102, 0.9317, -0.6114, 0.8449, -0.6114, 0.8449, -0.6102, 0.9317, -0.6832, 0.9317, -0.6843, 0.8449, -0.6843, 0.8449, -0.6832, 0.9317, -0.7562, 0.9317, -0.7573, 0.8449, -0.7573, 0.8449, -0.7562, 0.9317, -0.8291, 0.9317, -0.8303, 0.8449, -0.8303, 0.8449, -0.8291, 0.9317, -0.9021, 0.9317, -0.9032, 0.8449, -0.9032, 0.8449, -0.9021, 0.9317, -0.9751, 0.9317, -0.9762, 0.8449, -0.9762, 0.8449, -0.9751, 0.9317, -1.048, 0.9317, -1.049, 0.8449, -1.049, 0.8449, -1.048, 0.9317, -1.121, 0.9317, -1.122, 0.8449, 0.1461, 1.69, 0.1599, 1.738, 0.08783, 1.738, 0.07366, 1.671, 0.2171, 1.721, 0.2205, 1.738, 0.1599, 1.738, 0.1461, 1.69, 0.08783, 1.738, 0.1599, 1.738, 0.1651, 1.762, 0.09301, 1.762, 0.07366, 1.671, 0.04165, 1.52, 0.1461, 1.69, 0.2205, 1.738, 0.2171, 1.721, 0.275, 1.695, 0.2802, 1.738, 0.2205, 1.738, 0.2802, 1.738, 0.2854, 1.762, 0.2257, 1.762, 0.275, 1.695, 0.3071, 1.52, 0.3391, 1.671])
me_cube_002.materials.append(mat_material_001)
me_cube_002.use_remesh_fix_poles = True
me_cube_002.use_remesh_preserve_attributes = False
me_cube_002.update()
me_cube_002.normals_split_custom_set([tuple(v) for v in zip(*[iter([-0.006061, -1.678e-08, -1.0, -0.006061, -1.678e-08, -1.0, -0.006061, -1.678e-08, -1.0, -0.006061, -1.678e-08, -1.0, 0.0, 0.0, -1.0, 0.0, 0.0, -1.0, 0.0, 0.0, -1.0, 0.0, 0.0, -1.0, 1.0, 0.0, 0.0, 1.0, 0.0, 0.0, 1.0, 0.0, 0.0, 1.0, 0.0, 0.0, 8.848e-09, 0.0, 1.0, 8.848e-09, 0.0, 1.0, 8.848e-09, 0.0, 1.0, 8.848e-09, 0.0, 1.0, 0.0, -1.0, -2.968e-08, 0.0, -1.0, -2.968e-08, 0.0, -1.0, -2.968e-08, 0.0, -1.0, -2.968e-08, 0.0, 1.0, 0.0, 0.0, 1.0, 0.0, 0.0, 1.0, 0.0, 0.0, 1.0, 0.0, 0.0, 1.0, 0.0, 0.0, 1.0, 0.0, 0.0, 1.0, 0.0, 0.0, 1.0, 0.0, 0.0, 1.0, 0.0, 0.0, 1.0, 0.0, 0.0, 1.0, 0.0, 0.0, 1.0, 0.0, 0.0, 1.0, 0.0, 0.0, 1.0, 0.0, 0.0, 1.0, 0.0, 0.0, 1.0, 0.0, 0.0, 1.0, 0.0, 0.0, 1.0, 0.0, 0.0, 1.0, 0.0, 0.0, 1.0, 0.0, 0.0, 1.0, 1.547e-06, 0.0, 1.0, 1.547e-06, 0.0, 1.0, 1.547e-06, 0.0, 1.0, 1.547e-06, 0.0, 1.0, 0.0, 0.0, 1.0, 0.0, 0.0, 1.0, 0.0, 0.0, 1.0, 0.0, 0.0, 1.0, -1.547e-06, 0.0, 1.0, -1.547e-06, 0.0, 1.0, -1.547e-06, 0.0, 1.0, -1.547e-06, 0.0, 1.0, 0.0, 0.0, 1.0, 0.0, 0.0, 1.0, 0.0, 0.0, 1.0, 0.0, 0.0, 1.0, 0.0, 0.0, 1.0, 0.0, 0.0, 1.0, 0.0, 0.0, 1.0, 0.0, 0.0, 1.0, 0.0, 0.0, 1.0, 0.0, 0.0, 1.0, 0.0, 0.0, 1.0, 0.0, 1.021e-08, -1.0, -5.425e-08, 1.021e-08, -1.0, -5.425e-08, 1.021e-08, -1.0, -5.425e-08, 1.021e-08, -1.0, -5.425e-08, 0.0, -1.0, -2.944e-08, 0.0, -1.0, -2.944e-08, 0.0, -1.0, -2.944e-08, 0.0, -1.0, -2.944e-08, 0.0, -1.0, -2.944e-08, 0.0, -1.0, -2.944e-08, 0.0, -1.0, -2.944e-08, 0.0, -1.0, -2.944e-08, 0.0, -1.0, -2.944e-08, 0.0, -1.0, -2.944e-08, 0.0, -1.0, -2.944e-08, 0.0, -1.0, -2.944e-08, 0.0, -1.0, -1.962e-08, 0.0, -1.0, -1.962e-08, 0.0, -1.0, -1.962e-08, 0.0, -1.0, -1.962e-08, 0.0, -1.0, -2.944e-08, 0.0, -1.0, -2.944e-08, 0.0, -1.0, -2.944e-08, 0.0, -1.0, -2.944e-08, 0.0, -1.0, -3.925e-08, 0.0, -1.0, -3.925e-08, 0.0, -1.0, -3.925e-08, 0.0, -1.0, -3.925e-08, 0.0, -1.0, -1.962e-08, 0.0, -1.0, -1.962e-08, 0.0, -1.0, -1.962e-08, 0.0, -1.0, -1.962e-08, 0.0, -1.0, -2.944e-08, 0.0, -1.0, -2.944e-08, 0.0, -1.0, -2.944e-08, 0.0, -1.0, -2.944e-08, 0.0, -1.0, -2.944e-08, 0.0, -1.0, -2.944e-08, 0.0, -1.0, -2.944e-08, 0.0, -1.0, -2.944e-08, 0.0, 0.0, 1.0, 0.0, 0.0, 1.0, 0.0, 0.0, 1.0, 0.0, 0.0, 1.0, 0.0, 0.0, 1.0, 0.0, 0.0, 1.0, 0.0, 0.0, 1.0, 0.0, 0.0, 1.0, 0.0, 0.0, 1.0, 0.0, 0.0, 1.0, 0.0, 0.0, 1.0, 0.0, 0.0, 1.0, 0.0, 0.0, 1.0, 0.0, 0.0, 1.0, 0.0, 0.0, 1.0, 0.0, 0.0, 1.0, 0.0, 0.0, 1.0, 0.0, 0.0, 1.0, 0.0, 0.0, 1.0, 0.0, 0.0, 1.0, 0.0, 0.0, 1.0, 0.0, 0.0, 1.0, 0.0, 0.0, 1.0, 0.0, 0.0, 1.0, 0.0, 0.0, 1.0, 0.0, 0.0, 1.0, 0.0, 0.0, 1.0, 0.0, 0.0, 1.0, 0.0, 0.0, 1.0, 0.0, 0.0, 1.0, 0.0, 0.0, 1.0, 0.0, 0.0, 1.0, 0.0, 0.0, 1.0, 0.0, 0.0, 1.0, 0.0, 0.0, 1.0, 0.0, 0.0, 1.0, 0.0, 0.0, 1.0, 0.0, 0.0, 1.0, 0.0, 0.0, 1.0, 0.0, 0.0, 1.0, -8.413e-08, 2.024e-07, -1.0, -8.413e-08, 2.024e-07, -1.0, -8.413e-08, 2.024e-07, -1.0, -8.413e-08, 2.024e-07, -1.0, 0.0, 0.0, -1.0, 0.0, 0.0, -1.0, 0.0, 0.0, -1.0, 0.0, 0.0, -1.0, 0.0, 0.0, -1.0, 0.0, 0.0, -1.0, 0.0, 0.0, -1.0, 0.0, 0.0, -1.0, 0.0, 0.0, -1.0, 0.0, 0.0, -1.0, 0.0, 0.0, -1.0, 0.0, 0.0, -1.0, 0.0, 0.0, -1.0, 0.0, 0.0, -1.0, 0.0, 0.0, -1.0, 0.0, 0.0, -1.0, 0.0, 0.0, -1.0, 0.0, 0.0, -1.0, 0.0, 0.0, -1.0, 0.0, 0.0, -1.0, 0.0, 0.0, -1.0, 0.0, 0.0, -1.0, 0.0, 0.0, -1.0, 0.0, 0.0, -1.0, 0.0, 0.0, -1.0, 0.0, 0.0, -1.0, 0.0, 0.0, -1.0, 0.0, 0.0, -1.0, 0.0, 0.0, -1.0, 0.0, 0.0, -1.0, 0.0, 0.0, -1.0, 0.0, 0.0, -1.0, 0.0, 0.0, -1.0, 0.0, 0.0, -1.0, 0.0, 0.0, -1.0, 0.0, 0.0, -1.0, 0.0, 0.0, -1.0, 0.0, 0.0, -1.0, 0.0, 0.0, -1.0, 0.0, 0.0, -1.0, 0.0, 0.0, -1.0, 0.0, 0.0, -1.0, 0.0, 0.0, -1.0, 0.0, 0.0, -1.0, 0.0, 0.0, -1.0, 0.0, 0.0, -1.0, 0.0, 0.0, -1.0, 0.0, 0.0, -1.0, 0.0, 0.0, -1.0, 0.0, 0.0, -1.0, 0.0, 0.0, -1.0, 0.0, 0.0, -1.0, 0.0, 0.0, -1.0, 0.0, 0.0, -1.0, 0.0, 0.0, -1.0, 0.0, 0.0, -1.0, 0.0, 0.0, -1.0, 0.0, 0.0, -1.0, 0.0, 0.0, -1.0, 0.0, 0.0, -1.0, 0.0, 0.0, -1.0, 0.0, 0.0, -1.0, 0.0, 0.0, -1.0, 0.0, 0.0, -1.0, 0.0, 0.0, -1.0, 0.0, 0.0, -1.0, 0.0, 0.0, -1.0, 0.0, 0.0, -1.0, 0.0, 0.0, -1.0, 0.0, 0.0, -1.0, 0.0, 0.0, -1.0, 0.0, 0.0, -1.0, 0.0, 0.0, -1.0, 0.0, 0.0, -1.0, 0.0, 0.0, -1.0, 0.0, 0.0, -1.0, 0.0, 0.01952, 0.9998, 0.0, 0.01952, 0.9998, 0.0, 0.01952, 0.9998, 0.0, 0.01952, 0.9998, 0.0, -1.0, 0.0, 0.0, -1.0, 0.0, 0.0, -1.0, 0.0, 0.0, -1.0, 0.0, 0.0, 0.01952, 0.9998, 0.0, 0.01952, 0.9998, 0.0, 0.01952, 0.9998, 0.0, 0.01952, 0.9998, 0.0, 0.01952, 0.9998, 0.0, 0.01952, 0.9998, 0.0, 0.01952, 0.9998, 0.0, 0.01952, 0.9998, -1.0, -1.354e-07, 0.0, -1.0, -1.354e-07, 0.0, -1.0, -1.354e-07, 0.0, -1.0, -1.354e-07, 0.0, 0.0, 0.01952, 0.9998, 0.0, 0.01952, 0.9998, 0.0, 0.01952, 0.9998, 0.0, 0.01952, 0.9998, 0.0, 0.01952, 0.9998, 0.0, 0.01952, 0.9998, 0.0, 0.01952, 0.9998, 0.0, 0.01952, 0.9998, -1.0, -6.769e-08, 0.0, -1.0, -6.769e-08, 0.0, -1.0, -6.769e-08, 0.0, -1.0, -6.769e-08, 0.0, 0.0, 0.01952, 0.9998, 0.0, 0.01952, 0.9998, 0.0, 0.01952, 0.9998, 0.0, 0.01952, 0.9998, 0.0, 0.01952, 0.9998, 0.0, 0.01952, 0.9998, 0.0, 0.01952, 0.9998, 0.0, 0.01952, 0.9998, -0.03, 0.009758, 0.9995, -0.03, 0.009758, 0.9995, -0.03, 0.009758, 0.9995, -0.03, 0.009758, 0.9995, 1.0, -2.489e-07, 0.0, 1.0, -2.489e-07, 0.0, 1.0, -2.489e-07, 0.0, 1.0, -2.489e-07, 0.0, 0.0, 0.0, -1.0, 0.0, 0.0, -1.0, 0.0, 0.0, -1.0, 0.0, 0.0, -1.0, 0.006853, -1.268e-07, -1.0, 0.006853, -1.268e-07, -1.0, 0.006853, -1.268e-07, -1.0, 0.006853, -1.268e-07, -1.0, 0.0, 0.06683, 0.9978, 0.0, 0.06683, 0.9978, 0.0, 0.06683, 0.9978, 0.0, 0.06683, 0.9978, 0.0, 0.06683, 0.9978, 0.0, 0.06683, 0.9978, 0.0, 0.06683, 0.9978, 0.0, 0.06683, 0.9978, 0.0, 0.06683, 0.9978, 0.0, 0.06683, 0.9978, 0.0, 0.06683, 0.9978, 0.0, 0.06683, 0.9978, 0.0, -1.0, 0.0, 0.0, -1.0, 0.0, 0.0, -1.0, 0.0, 0.0, -1.0, 0.0, 0.0, -1.0, 0.0, 0.0, -1.0, 0.0, 0.0, -1.0, 0.0, 0.0, -1.0, 0.0, 0.0, 1.0, 0.0, 0.0, 1.0, 0.0, 0.0, 1.0, 0.0, 0.0, 1.0, 0.0, 0.0, 1.0, 0.0, 0.0, 1.0, 0.0, 0.0, 1.0, 0.0, 0.0, 1.0, 0.0, 1.0, 4.513e-08, 0.0, 1.0, 4.513e-08, 0.0, 1.0, 4.513e-08, 0.0, 1.0, 4.513e-08, 0.0, 0.0, 1.0, 0.0, 0.0, 1.0, 0.0, 0.0, 1.0, 0.0, 0.0, 1.0, 0.0, 1.0, 4.513e-08, 0.0, 1.0, 4.513e-08, 0.0, 1.0, 4.513e-08, 0.0, 1.0, 4.513e-08, 0.0, 1.0, -4.513e-08, 0.0, 1.0, -4.513e-08, 0.0, 1.0, -4.513e-08, 0.0, 1.0, -4.513e-08, 0.0, -1.0, -4.513e-08, 0.0, -1.0, -4.513e-08, 0.0, -1.0, -4.513e-08, 0.0, -1.0, -4.513e-08, 0.0, 0.0, -0.01952, -0.9998, 0.0, -0.01952, -0.9998, 0.0, -0.01952, -0.9998, 0.0, -0.01952, -0.9998, 0.0, -0.01952, -0.9998, 0.0, -0.01952, -0.9998, 0.0, -0.01952, -0.9998, 0.0, -0.01952, -0.9998, 0.0, -0.01952, -0.9998, 0.0, -0.01952, -0.9998, 0.0, -0.01952, -0.9998, 0.0, -0.01952, -0.9998, 0.0, 0.0, -1.0, 0.0, 0.0, -1.0, 0.0, 0.0, -1.0, 0.0, 0.0, -1.0, 0.0, 0.0, -1.0, 0.0, 0.0, -1.0, 0.0, 0.0, -1.0, 0.0, 0.0, -1.0, 0.0, 0.0, -1.0, 0.0, 0.0, -1.0, 0.0, 0.0, -1.0, 0.0, 0.0, -1.0, 0.0, 0.0, -1.0, 0.0, 0.0, -1.0, 0.0, 0.0, -1.0, 0.0, 0.0, -1.0, 0.0, 0.0, -1.0, 0.0, 0.0, -1.0, 0.0, 0.0, -1.0, 0.0, 0.0, -1.0, 0.0, 0.0, -1.0, 0.0, 0.0, -1.0, 0.0, 0.0, -1.0, 0.0, 0.0, -1.0, 0.0, 0.0, -1.0, 0.0, 0.0, -1.0, 0.0, 0.0, -1.0, 0.0, 0.0, -1.0, 0.0, 0.0, -1.0, 0.0, 0.0, -1.0, 0.0, 0.0, -1.0, 0.0, 0.0, -1.0, 0.0, 0.0, -1.0, 0.0, 0.0, -1.0, 0.0, 0.0, -1.0, 0.0, 0.0, -1.0, 0.0, 0.0, -1.0, 0.0, 0.0, -1.0, 0.0, 0.0, -1.0, 0.0, 0.0, -1.0, 0.0, -1.807e-07, 1.0, 0.0, -1.807e-07, 1.0, 0.0, -1.807e-07, 1.0, 0.0, -1.807e-07, 1.0, 0.0, -1.807e-07, 1.0, 0.0, -1.807e-07, 1.0, 0.0, -1.807e-07, 1.0, 0.0, -1.807e-07, 1.0, 0.0, -1.807e-07, 1.0, 0.0, -1.807e-07, 1.0, 0.0, -1.807e-07, 1.0, 0.0, -1.807e-07, 1.0, 0.0, -1.807e-07, 1.0, 0.0, -1.807e-07, 1.0, 0.0, -1.807e-07, 1.0, 0.0, -1.807e-07, 1.0, 0.0, -1.807e-07, 1.0, 0.0, -1.807e-07, 1.0, 0.0, -1.807e-07, 1.0, 0.0, -1.807e-07, 1.0, 0.0, -1.807e-07, 1.0, 0.0, -1.807e-07, 1.0, 0.0, -1.807e-07, 1.0, 0.0, -1.807e-07, 1.0, 0.0, -1.807e-07, 1.0, 0.0, -1.807e-07, 1.0, 0.0, -1.807e-07, 1.0, 0.0, -1.807e-07, 1.0, 0.0, -1.807e-07, 1.0, 0.0, -1.807e-07, 1.0, 0.0, -1.807e-07, 1.0, 0.0, -1.807e-07, 1.0, 0.0, -1.807e-07, 1.0, 0.0, -1.807e-07, 1.0, 0.0, -1.807e-07, 1.0, 0.0, -1.807e-07, 1.0, 0.0, -1.807e-07, 1.0, 0.0, -1.807e-07, 1.0, 0.0, -1.807e-07, 1.0, 0.0, -1.807e-07, 1.0, 0.0, -1.807e-07, 1.0, 0.0, -1.807e-07, 1.0, 0.0, -1.807e-07, 1.0, 0.0, -1.807e-07, 1.0, 1.0, 4.759e-07, 0.0, 1.0, 4.759e-07, 0.0, 1.0, 4.759e-07, 0.0, 1.0, 4.759e-07, 0.0, 0.0, 0.0, -1.0, 0.0, 0.0, -1.0, 0.0, 0.0, -1.0, 0.0, 0.0, -1.0, -0.006813, 0.0, 1.0, -0.006813, 0.0, 1.0, -0.006813, 0.0, 1.0, -0.006813, 0.0, 1.0, 1.0, 0.0, 0.0, 1.0, 0.0, 0.0, 1.0, 0.0, 0.0, 1.0, 0.0, 0.0, 0.0, 0.0, 1.0, 0.0, 0.0, 1.0, 0.0, 0.0, 1.0, 0.0, 0.0, 1.0, 0.0, 1.0, 0.0, 0.0, 1.0, 0.0, 0.0, 1.0, 0.0, 0.0, 1.0, 0.0, -4.152e-08, 0.0, -1.0, -4.152e-08, 0.0, -1.0, -4.152e-08, 0.0, -1.0, -4.152e-08, 0.0, -1.0, 0.0, -1.0, 1.312e-07, 0.0, -1.0, 1.312e-07, 0.0, -1.0, 1.312e-07, 0.0, -1.0, 1.312e-07, 0.0, 1.0, 0.0, 0.0, 1.0, 0.0, 0.0, 1.0, 0.0, 0.0, 1.0, 0.0, 0.0, 1.0, 0.0, 0.0, 1.0, 0.0, 0.0, 1.0, 0.0, 0.0, 1.0, 0.0, 0.0, 1.0, 0.0, 0.0, 1.0, 0.0, 0.0, 1.0, 0.0, 0.0, 1.0, 0.0, 0.0, 1.0, 0.0, 0.0, 1.0, 0.0, 0.0, 1.0, 0.0, 0.0, 1.0, 0.0, 0.0, 1.0, 0.0, 0.0, 1.0, 0.0, 0.0, 1.0, 0.0, 0.0, 1.0, 0.0, 0.0, 1.0, 0.0, 0.0, 1.0, 0.0, 0.0, 1.0, 0.0, 0.0, 1.0, 0.0, 0.0, 1.0, 0.0, 0.0, 1.0, 0.0, 0.0, 1.0, 0.0, 0.0, 1.0, 0.0, 0.0, 1.0, 0.0, 0.0, 1.0, 0.0, 0.0, 1.0, 0.0, 0.0, 1.0, 0.0, 0.0, 1.0, 0.0, 0.0, 1.0, 0.0, 0.0, 1.0, 0.0, 0.0, 1.0, 0.0, 0.0, 1.0, 0.0, 0.0, 1.0, 0.0, 0.0, 1.0, 0.0, 0.0, 1.0, 0.0, 0.0, 1.0, 0.0, 0.0, 1.0, 0.0, 0.0, 1.0, 0.0, 0.0, 1.0, 0.0, 0.0, -1.0, 1.334e-07, 0.0, -1.0, 1.334e-07, 0.0, -1.0, 1.334e-07, 0.0, -1.0, 1.334e-07, 0.0, -1.0, 1.308e-07, 0.0, -1.0, 1.308e-07, 0.0, -1.0, 1.308e-07, 0.0, -1.0, 1.308e-07, 0.0, -1.0, 1.308e-07, 0.0, -1.0, 1.308e-07, 0.0, -1.0, 1.308e-07, 0.0, -1.0, 1.308e-07, 4.535e-14, -1.0, 1.308e-07, 4.535e-14, -1.0, 1.308e-07, 4.535e-14, -1.0, 1.308e-07, 4.535e-14, -1.0, 1.308e-07, 0.0, -1.0, 1.308e-07, 0.0, -1.0, 1.308e-07, 0.0, -1.0, 1.308e-07, 0.0, -1.0, 1.308e-07, 0.0, -1.0, 1.308e-07, 0.0, -1.0, 1.308e-07, 0.0, -1.0, 1.308e-07, 0.0, -1.0, 1.308e-07, 0.0, -1.0, 1.308e-07, 0.0, -1.0, 1.308e-07, 0.0, -1.0, 1.308e-07, 0.0, -1.0, 1.308e-07, 0.0, -1.0, 1.308e-07, 0.0, -1.0, 1.308e-07, 0.0, -1.0, 1.308e-07, 0.0, -1.0, 1.308e-07, 0.0, -1.0, 1.308e-07, 0.0, -1.0, 1.308e-07, 0.0, -1.0, 1.308e-07, 0.0, -1.0, 1.308e-07, 4.535e-14, -1.0, 1.308e-07, 4.535e-14, -1.0, 1.308e-07, 4.535e-14, -1.0, 1.308e-07, 4.535e-14, -1.0, 1.308e-07, 0.0, -3.599e-07, -1.0, 0.0, -3.599e-07, -1.0, 0.0, -3.599e-07, -1.0, 0.0, -3.599e-07, -1.0, 0.0, -3.599e-07, -1.0, 0.0, -3.599e-07, -1.0, 0.0, -3.599e-07, -1.0, 0.0, -3.599e-07, -1.0, -3.846e-07, 0.0, -1.0, -3.846e-07, 0.0, -1.0, -3.846e-07, 0.0, -1.0, -3.846e-07, 0.0, -1.0, 0.0, 0.0, -1.0, 0.0, 0.0, -1.0, 0.0, 0.0, -1.0, 0.0, 0.0, -1.0, 0.0, 0.0, -1.0, 0.0, 0.0, -1.0, 0.0, 0.0, -1.0, 0.0, 0.0, -1.0, 0.0, 0.0, -1.0, 0.0, 0.0, -1.0, 0.0, 0.0, -1.0, 0.0, 0.0, -1.0, -3.846e-07, 0.0, -1.0, -3.846e-07, 0.0, -1.0, -3.846e-07, 0.0, -1.0, -3.846e-07, 0.0, -1.0, 0.0, 0.0, -1.0, 0.0, 0.0, -1.0, 0.0, 0.0, -1.0, 0.0, 0.0, -1.0, 0.0, 0.0, -1.0, 0.0, 0.0, -1.0, 0.0, 0.0, -1.0, 0.0, 0.0, -1.0, 0.0, 0.0, -1.0, 0.0, 0.0, -1.0, 0.0, 0.0, -1.0, 0.0, 0.0, -1.0, 0.0, 3.599e-07, 1.0, 0.0, 3.599e-07, 1.0, 0.0, 3.599e-07, 1.0, 0.0, 3.599e-07, 1.0, 0.0, 3.599e-07, 1.0, 0.0, 3.599e-07, 1.0, 0.0, 3.599e-07, 1.0, 0.0, 3.599e-07, 1.0, 3.846e-07, 3.599e-07, 1.0, 3.846e-07, 3.599e-07, 1.0, 3.846e-07, 3.599e-07, 1.0, 3.846e-07, 3.599e-07, 1.0, 0.0, 3.599e-07, 1.0, 0.0, 3.599e-07, 1.0, 0.0, 3.599e-07, 1.0, 0.0, 3.599e-07, 1.0, 0.0, 0.0, 1.0, 0.0, 0.0, 1.0, 0.0, 0.0, 1.0, 0.0, 0.0, 1.0, 0.0, 0.0, 1.0, 0.0, 0.0, 1.0, 0.0, 0.0, 1.0, 0.0, 0.0, 1.0, 3.846e-07, 0.0, 1.0, 3.846e-07, 0.0, 1.0, 3.846e-07, 0.0, 1.0, 3.846e-07, 0.0, 1.0, 0.0, 0.0, 1.0, 0.0, 0.0, 1.0, 0.0, 0.0, 1.0, 0.0, 0.0, 1.0, 0.0, 3.599e-07, 1.0, 0.0, 3.599e-07, 1.0, 0.0, 3.599e-07, 1.0, 0.0, 3.599e-07, 1.0, 0.0, 3.599e-07, 1.0, 0.0, 3.599e-07, 1.0, 0.0, 3.599e-07, 1.0, 0.0, 3.599e-07, 1.0, 0.0, 4.917e-08, 1.0, 0.0, 4.917e-08, 1.0, 0.0, 4.917e-08, 1.0, 0.0, 4.917e-08, 1.0, 0.0, 0.0, 1.0, 0.0, 0.0, 1.0, 0.0, 0.0, 1.0, 0.0, 0.0, 1.0, 0.0, 4.917e-08, 1.0, 0.0, 4.917e-08, 1.0, 0.0, 4.917e-08, 1.0, 0.0, 4.917e-08, 1.0, 0.0, 9.835e-08, 1.0, 0.0, 9.835e-08, 1.0, 0.0, 9.835e-08, 1.0, 0.0, 9.835e-08, 1.0, 4.204e-07, 9.835e-08, 1.0, 4.204e-07, 9.835e-08, 1.0, 4.204e-07, 9.835e-08, 1.0, 4.204e-07, 9.835e-08, 1.0, 0.0, 9.835e-08, 1.0, 0.0, 9.835e-08, 1.0, 0.0, 9.835e-08, 1.0, 0.0, 9.835e-08, 1.0, 0.0, 4.917e-08, 1.0, 0.0, 4.917e-08, 1.0, 0.0, 4.917e-08, 1.0, 0.0, 4.917e-08, 1.0, 0.0, 0.0, 1.0, 0.0, 0.0, 1.0, 0.0, 0.0, 1.0, 0.0, 0.0, 1.0, 0.0, 4.917e-08, 1.0, 0.0, 4.917e-08, 1.0, 0.0, 4.917e-08, 1.0, 0.0, 4.917e-08, 1.0, 4.538e-08, 4.917e-08, 1.0, 4.538e-08, 4.917e-08, 1.0, 4.538e-08, 4.917e-08, 1.0, 4.538e-08, 4.917e-08, 1.0, -2.608e-07, -9.15e-08, -1.0, -2.608e-07, -9.15e-08, -1.0, -2.608e-07, -9.15e-08, -1.0, -2.608e-07, -9.15e-08, -1.0, -2.608e-07, -9.15e-08, -1.0, 0.0, -1.0, 8.319e-08, 0.0, -1.0, 8.319e-08, 0.0, -1.0, 8.319e-08, 0.0, -1.0, 8.319e-08, 0.0, -6.1e-08, -1.0, 0.0, -6.1e-08, -1.0, 0.0, -6.1e-08, -1.0, 0.0, -6.1e-08, -1.0, -2.608e-07, -9.15e-08, -1.0, -2.608e-07, -9.15e-08, -1.0, -2.608e-07, -9.15e-08, -1.0, -2.608e-07, -9.15e-08, -1.0, 1.0, -5.087e-08, -7.953e-07, 1.0, -5.087e-08, -7.953e-07, 1.0, -5.087e-08, -7.953e-07, 1.0, -5.087e-08, -7.953e-07, 0.0, -1.22e-07, -1.0, 0.0, -1.22e-07, -1.0, 0.0, -1.22e-07, -1.0, 0.0, -1.22e-07, -1.0, -2.608e-07, -9.15e-08, -1.0, -2.608e-07, -9.15e-08, -1.0, -2.608e-07, -9.15e-08, -1.0, -2.608e-07, -9.15e-08, -1.0, 1.0, -6.359e-08, -4.971e-08, 1.0, -6.359e-08, -4.971e-08, 1.0, -6.359e-08, -4.971e-08, 1.0, -6.359e-08, -4.971e-08, -2.608e-07, -3.05e-08, -1.0, -2.608e-07, -3.05e-08, -1.0, -2.608e-07, -3.05e-08, -1.0, -2.608e-07, -3.05e-08, -1.0, -2.608e-07, -3.05e-08, -1.0, 2.746e-07, -5.821e-08, -1.0, 2.746e-07, -5.821e-08, -1.0, 2.746e-07, -5.821e-08, -1.0, 2.746e-07, -5.821e-08, -1.0, 0.0, -9.835e-08, -1.0, 0.0, -9.835e-08, -1.0, 0.0, -9.835e-08, -1.0, 0.0, -9.835e-08, -1.0, 0.0, -1.0, 3.662e-08, 0.0, -1.0, 3.662e-08, 0.0, -1.0, 3.662e-08, 0.0, -1.0, 3.662e-08, 2.515e-07, 1.066e-07, 1.0, 2.515e-07, 1.066e-07, 1.0, 2.515e-07, 1.066e-07, 1.0, 2.515e-07, 1.066e-07, 1.0, 1.0, -5.873e-07, 0.0, 1.0, -5.873e-07, 0.0, 1.0, -5.873e-07, 0.0, 1.0, -5.873e-07, 0.0, 0.0, 0.06683, -0.9978, 0.0, 0.06683, -0.9978, 0.0, 0.06683, -0.9978, 0.0, 0.06683, -0.9978, 0.0, 0.06683, -0.9978, 0.0, 0.06683, -0.9978, 0.0, 0.06683, -0.9978, 0.0, 0.06683, -0.9978, 0.0, 0.06683, -0.9978, 0.0, 0.06683, -0.9978, 0.0, 0.06683, -0.9978, 0.0, 0.06683, -0.9978, 0.0, -1.0, 8.319e-08, 0.0, -1.0, 8.319e-08, 0.0, -1.0, 8.319e-08, 0.0, -1.0, 8.319e-08, 0.0, -1.0, 9.243e-08, 0.0, -1.0, 9.243e-08, 0.0, -1.0, 9.243e-08, 0.0, -1.0, 9.243e-08, -7.193e-13, 1.0, -1.509e-06, -7.193e-13, 1.0, -1.509e-06, -7.193e-13, 1.0, -1.509e-06, -7.193e-13, 1.0, -1.509e-06, 0.0, 1.0, -1.509e-06, 0.0, 1.0, -1.509e-06, 0.0, 1.0, -1.509e-06, 0.0, 1.0, -1.509e-06, -1.0, 1.017e-07, 7.953e-07, -1.0, 1.017e-07, 7.953e-07, -1.0, 1.017e-07, 7.953e-07, -1.0, 1.017e-07, 7.953e-07, 0.0, 1.0, -1.509e-06, 0.0, 1.0, -1.509e-06, 0.0, 1.0, -1.509e-06, 0.0, 1.0, -1.509e-06, -1.0, 3.815e-08, 4.971e-08, -1.0, 3.815e-08, 4.971e-08, -1.0, 3.815e-08, 4.971e-08, -1.0, 3.815e-08, 4.971e-08, -1.0, 0.0, 7.953e-07, -1.0, 0.0, 7.953e-07, -1.0, 0.0, 7.953e-07, -1.0, 0.0, 7.953e-07, 1.0, 0.0, -7.953e-07, 1.0, 0.0, -7.953e-07, 1.0, 0.0, -7.953e-07, 1.0, 0.0, -7.953e-07, 0.0, 1.22e-07, 1.0, 0.0, 1.22e-07, 1.0, 0.0, 1.22e-07, 1.0, 0.0, 1.22e-07, 1.0, 0.0, 6.1e-08, 1.0, 0.0, 6.1e-08, 1.0, 0.0, 6.1e-08, 1.0, 0.0, 6.1e-08, 1.0, 0.0, 3.05e-08, 1.0, 0.0, 3.05e-08, 1.0, 0.0, 3.05e-08, 1.0, 0.0, 3.05e-08, 1.0, 0.0, 0.0, 1.0, 0.0, 0.0, 1.0, 0.0, 0.0, 1.0, 0.0, 0.0, 1.0, 0.0, 1.314e-07, 1.0, 0.0, 1.314e-07, 1.0, 0.0, 1.314e-07, 1.0, 0.0, 1.314e-07, 1.0, 2.808e-07, 1.314e-07, 1.0, 2.808e-07, 1.314e-07, 1.0, 2.808e-07, 1.314e-07, 1.0, 2.808e-07, 1.314e-07, 1.0, 2.808e-07, 1.314e-07, 1.0, 2.808e-07, 1.314e-07, 1.0, 2.808e-07, 1.314e-07, 1.0, 2.808e-07, 1.314e-07, 1.0, 0.0, 1.314e-07, 1.0, 0.0, 1.314e-07, 1.0, 0.0, 1.314e-07, 1.0, 0.0, 1.314e-07, 1.0, 0.0, 0.0, 1.0, 0.0, 0.0, 1.0, 0.0, 0.0, 1.0, 0.0, 0.0, 1.0, 0.0, 0.0, 1.0, 0.0, 0.0, 1.0, 0.0, 0.0, 1.0, 0.0, 0.0, 1.0, 0.0, 1.314e-07, 1.0, 0.0, 1.314e-07, 1.0, 0.0, 1.314e-07, 1.0, 0.0, 1.314e-07, 1.0, 2.808e-07, 1.314e-07, 1.0, 2.808e-07, 1.314e-07, 1.0, 2.808e-07, 1.314e-07, 1.0, 2.808e-07, 1.314e-07, 1.0, 3.031e-08, 0.0, 1.0, 3.031e-08, 0.0, 1.0, 3.031e-08, 0.0, 1.0, 3.031e-08, 0.0, 1.0, 0.0, -1.314e-07, -1.0, 0.0, -1.314e-07, -1.0, 0.0, -1.314e-07, -1.0, 0.0, -1.314e-07, -1.0, -2.808e-07, -1.314e-07, -1.0, -2.808e-07, -1.314e-07, -1.0, -2.808e-07, -1.314e-07, -1.0, -2.808e-07, -1.314e-07, -1.0, -2.808e-07, -1.314e-07, -1.0, -2.808e-07, -1.314e-07, -1.0, -2.808e-07, -1.314e-07, -1.0, -2.808e-07, -1.314e-07, -1.0, 0.0, -1.314e-07, -1.0, 0.0, -1.314e-07, -1.0, 0.0, -1.314e-07, -1.0, 0.0, -1.314e-07, -1.0, 0.0, 0.0, -1.0, 0.0, 0.0, -1.0, 0.0, 0.0, -1.0, 0.0, 0.0, -1.0, 0.0, 0.0, -1.0, 0.0, 0.0, -1.0, 0.0, 0.0, -1.0, 0.0, 0.0, -1.0, 0.0, -1.314e-07, -1.0, 0.0, -1.314e-07, -1.0, 0.0, -1.314e-07, -1.0, 0.0, -1.314e-07, -1.0, -5.616e-07, -2.628e-07, -1.0, -5.616e-07, -2.628e-07, -1.0, -5.616e-07, -2.628e-07, -1.0, -5.616e-07, -2.628e-07, -1.0, 0.0, -1.314e-07, -1.0, 0.0, -1.314e-07, -1.0, 0.0, -1.314e-07, -1.0, 0.0, -1.314e-07, -1.0, 0.0, 0.0, -1.0, 0.0, 0.0, -1.0, 0.0, 0.0, -1.0, 0.0, 0.0, -1.0, -3.031e-08, 0.0, -1.0, -3.031e-08, 0.0, -1.0, -3.031e-08, 0.0, -1.0, -3.031e-08, 0.0, -1.0, -0.00303, -0.0115, -0.9999, -0.00303, -0.0115, -0.9999, -0.00303, -0.0115, -0.9999, -0.00303, -0.0115, -0.9999, 0.0, 0.0, 1.0, 0.0, 0.0, 1.0, 0.0, 0.0, 1.0, 0.0, 0.0, 1.0, 1.0, 0.0, 0.0, 1.0, 0.0, 0.0, 1.0, 0.0, 0.0, 1.0, 0.0, 0.0, 0.0, 1.0, -1.665e-08, 0.0, 1.0, -1.665e-08, 0.0, 1.0, -1.665e-08, 0.0, 1.0, -1.665e-08, 0.0, 1.0, 2.096e-07, 0.0, 1.0, 2.096e-07, 0.0, 1.0, 2.096e-07, 0.0, 1.0, 2.096e-07, 0.0, -1.0, 0.0, 0.0, -1.0, 0.0, 0.0, -1.0, 0.0, 0.0, -1.0, 0.0, -0.006813, -1.206e-07, 1.0, -0.006813, -1.206e-07, 1.0, -0.006813, -1.206e-07, 1.0, -0.006813, -1.206e-07, 1.0, -1.0, -1.723e-06, 0.0, -1.0, -1.723e-06, 0.0, -1.0, -1.723e-06, 0.0, -1.0, -1.723e-06, 0.0, -1.0, 7.486e-07, 0.0, -1.0, 7.486e-07, 0.0, -1.0, 7.486e-07, 0.0, -1.0, 7.486e-07, 0.0, -1.0, -3.066e-06, 0.0, -1.0, -3.066e-06, 0.0, -1.0, -3.066e-06, 0.0, -1.0, -3.066e-06, 0.0, -1.0, 0.0, 0.0, -1.0, 0.0, 0.0, -1.0, 0.0, 0.0, -1.0, 0.0, 0.0, -1.0, 4.089e-07, 0.0, -1.0, 4.089e-07, 0.0, -1.0, 4.089e-07, 0.0, -1.0, 4.089e-07, 0.0, -1.0, 0.0, 0.0, -1.0, 0.0, 0.0, -1.0, 0.0, 0.0, -1.0, 0.0, 0.0, -0.9997, 0.0, -0.02511, -0.9997, 0.0, -0.02511, -0.9997, 0.0, -0.02511, -0.9997, 0.0, -0.02511, 0.006853, 0.0, -1.0, 0.006853, 0.0, -1.0, 0.006853, 0.0, -1.0, 0.006853, 0.0, -1.0, 0.0, 1.0, -9.881e-09, 0.0, 1.0, -9.881e-09, 0.0, 1.0, -9.881e-09, 0.0, 1.0, -9.881e-09, -0.006853, 0.0, 1.0, -0.006853, 0.0, 1.0, -0.006853, 0.0, 1.0, -0.006853, 0.0, 1.0, -0.006853, 1.152e-07, 1.0, -0.006853, 1.152e-07, 1.0, -0.006853, 1.152e-07, 1.0, -0.006853, 1.152e-07, 1.0, -9.148e-10, -1.0, 1.32e-07, -9.148e-10, -1.0, 1.32e-07, -9.148e-10, -1.0, 1.32e-07, -9.148e-10, -1.0, 1.32e-07, -0.006813, 0.0, 1.0, -0.006813, 0.0, 1.0, -0.006813, 0.0, 1.0, -0.006813, 0.0, 1.0, 0.0, 1.0, 0.0, 0.0, 1.0, 0.0, 0.0, 1.0, 0.0, 0.0, 1.0, 0.0, 0.006853, 0.0, -1.0, 0.006853, 0.0, -1.0, 0.006853, 0.0, -1.0, 0.006853, 0.0, -1.0, 1.275e-10, -1.0, -8.84e-08, 1.275e-10, -1.0, -8.84e-08, 1.275e-10, -1.0, -8.84e-08, 1.275e-10, -1.0, -8.84e-08, 1.0, 0.0, 0.0, 1.0, 0.0, 0.0, 1.0, 0.0, 0.0, 1.0, 0.0, 0.0, 0.0, 1.0, 0.0, 0.0, 1.0, 0.0, 0.0, 1.0, 0.0, 0.0, 1.0, 0.0, 1.0, 0.0, 0.0, 1.0, 0.0, 0.0, 1.0, 0.0, 0.0, 1.0, 0.0, 0.0, -0.003642, 1.0, 0.001324, -0.003642, 1.0, 0.001324, -0.003642, 1.0, 0.001324, -0.003642, 1.0, 0.001324, 1.0, 0.0, 0.0, 1.0, 0.0, 0.0, 1.0, 0.0, 0.0, 1.0, 0.0, 0.0, 0.007599, 0.0, -1.0, 0.007599, 0.0, -1.0, 0.007599, 0.0, -1.0, 0.007599, 0.0, -1.0, -1.0, 0.0, 0.0, -1.0, 0.0, 0.0, -1.0, 0.0, 0.0, -1.0, 0.0, 0.0, -0.9996, 0.0, -0.02688, -0.9996, 0.0, -0.02688, -0.9996, 0.0, -0.02688, -0.9996, 0.0, -0.02688, -1.0, 0.0, 0.0, -1.0, 0.0, 0.0, -1.0, 0.0, 0.0, -1.0, 0.0, 0.0, -1.0, 0.0, 0.0, -1.0, 0.0, 0.0, -1.0, 0.0, 0.0, -1.0, 0.0, 0.0, -0.001588, 1.0, 0.002019, -0.001588, 1.0, 0.002019, -0.001588, 1.0, 0.002019, -0.001588, 1.0, 0.002019, 0.9997, -0.001332, -0.02311, 0.9997, -0.001332, -0.02311, 0.9997, -0.001332, -0.02311, 0.9997, -0.001332, -0.02311, 0.01148, 0.0, -0.9999, 0.01148, 0.0, -0.9999, 0.01148, 0.0, -0.9999, 0.01148, 0.0, -0.9999, 0.003653, 0.0, -1.0, 0.003653, 0.0, -1.0, 0.003653, 0.0, -1.0, 0.003653, 0.0, -1.0, 0.0, 1.0, -4.831e-07, 0.0, 1.0, -4.831e-07, 0.0, 1.0, -4.831e-07, 0.0, 1.0, -4.831e-07, 0.02478, 0.0, 0.9997, 0.02478, 0.0, 0.9997, 0.02478, 0.0, 0.9997, 0.02478, 0.0, 0.9997, -4.876e-10, -1.0, 1.338e-07, -4.876e-10, -1.0, 1.338e-07, -4.876e-10, -1.0, 1.338e-07, -4.876e-10, -1.0, 1.338e-07, -0.003653, 1.163e-07, 1.0, -0.003653, 1.163e-07, 1.0, -0.003653, 1.163e-07, 1.0, -0.003653, 1.163e-07, 1.0, -0.003653, 0.0, 1.0, -0.003653, 0.0, 1.0, -0.003653, 0.0, 1.0, -0.003653, 0.0, 1.0, 0.006483, 1.0, 0.001908, 0.006483, 1.0, 0.001908, 0.006483, 1.0, 0.001908, 0.006483, 1.0, 0.001908, 0.003653, 0.0, -1.0, 0.003653, 0.0, -1.0, 0.003653, 0.0, -1.0, 0.003653, 0.0, -1.0, 0.02478, -3.809e-07, 0.9997, 0.02478, -3.809e-07, 0.9997, 0.02478, -3.809e-07, 0.9997, 0.02478, -3.809e-07, 0.9997, 0.0711, -0.01147, -0.9974, 0.0711, -0.01147, -0.9974, 0.0711, -0.01147, -0.9974, 0.0711, -0.01147, -0.9974, -0.006101, -1.0, -0.002007, -0.006101, -1.0, -0.002007, -0.006101, -1.0, -0.002007, -0.006101, -1.0, -0.002007, 0.009833, 0.9999, -0.01034, 0.009833, 0.9999, -0.01034, 0.009833, 0.9999, -0.01034, 0.009833, 0.9999, -0.01034, 0.02478, 0.0, 0.9997, 0.02478, 0.0, 0.9997, 0.02478, 0.0, 0.9997, 0.02478, 0.0, 0.9997, 0.003653, -1.28e-07, -1.0, 0.003653, -1.28e-07, -1.0, 0.003653, -1.28e-07, -1.0, 0.003653, -1.28e-07, -1.0, 0.1094, 0.0, -0.994, 0.1094, 0.0, -0.994, 0.1094, 0.0, -0.994, 0.1094, 0.0, -0.994, 0.007599, -1.581e-07, -1.0, 0.007599, -1.581e-07, -1.0, 0.007599, -1.581e-07, -1.0, 0.007599, -1.581e-07, -1.0, 0.003653, -1.163e-07, -1.0, 0.003653, -1.163e-07, -1.0, 0.003653, -1.163e-07, -1.0, 0.003653, -1.163e-07, -1.0, -0.003653, 1.28e-07, 1.0, -0.003653, 1.28e-07, 1.0, -0.003653, 1.28e-07, 1.0, -0.003653, 1.28e-07, 1.0, 1.0, 0.0, 0.0, 1.0, 0.0, 0.0, 1.0, 0.0, 0.0, 1.0, 0.0, 0.0, -0.006853, 1.268e-07, 1.0, -0.006853, 1.268e-07, 1.0, -0.006853, 1.268e-07, 1.0, -0.006853, 1.268e-07, 1.0, -1.0, 4.501e-07, 0.0, -1.0, 4.501e-07, 0.0, -1.0, 4.501e-07, 0.0, -1.0, 4.501e-07, 0.0, 0.006853, -1.152e-07, -1.0, 0.006853, -1.152e-07, -1.0, 0.006853, -1.152e-07, -1.0, 0.006853, -1.152e-07, -1.0, -1.0, 0.0, 0.0, -1.0, 0.0, 0.0, -1.0, 0.0, 0.0, -1.0, 0.0, 0.0, 1.0, 1.15e-07, 0.0, 1.0, 1.15e-07, 0.0, 1.0, 1.15e-07, 0.0, 1.0, 1.15e-07, 0.0, 0.0, 1.426e-07, 1.0, 0.0, 1.426e-07, 1.0, 0.0, 1.426e-07, 1.0, 0.0, 1.426e-07, 1.0, 0.0, -2.41e-07, -1.0, 0.0, -2.41e-07, -1.0, 0.0, -2.41e-07, -1.0, 0.0, -2.41e-07, -1.0, -6.045e-07, -1.282e-07, -1.0, -6.045e-07, -1.282e-07, -1.0, -6.045e-07, -1.282e-07, -1.0, -6.045e-07, -1.282e-07, -1.0, 0.0, 1.606e-07, 1.0, 0.0, 1.606e-07, 1.0, 0.0, 1.606e-07, 1.0, 0.0, 1.606e-07, 1.0, 0.0, 8.032e-08, 1.0, 0.0, 8.032e-08, 1.0, 0.0, 8.032e-08, 1.0, 0.0, 8.032e-08, 1.0, 0.0, 1.606e-07, 1.0, 0.0, 1.606e-07, 1.0, 0.0, 1.606e-07, 1.0, 0.0, 1.606e-07, 1.0, 6.867e-07, 1.606e-07, 1.0, 6.867e-07, 1.606e-07, 1.0, 6.867e-07, 1.606e-07, 1.0, 6.867e-07, 1.606e-07, 1.0, 0.0, 1.606e-07, 1.0, 0.0, 1.606e-07, 1.0, 0.0, 1.606e-07, 1.0, 0.0, 1.606e-07, 1.0, 0.0, 8.032e-08, 1.0, 0.0, 8.032e-08, 1.0, 0.0, 8.032e-08, 1.0, 0.0, 8.032e-08, 1.0, 0.0, 0.0, 1.0, 0.0, 0.0, 1.0, 0.0, 0.0, 1.0, 0.0, 0.0, 1.0, 0.0, 8.032e-08, 1.0, 0.0, 8.032e-08, 1.0, 0.0, 8.032e-08, 1.0, 0.0, 8.032e-08, 1.0, 0.0, 1.606e-07, 1.0, 0.0, 1.606e-07, 1.0, 0.0, 1.606e-07, 1.0, 0.0, 1.606e-07, 1.0, 3.433e-07, 1.606e-07, 1.0, 3.433e-07, 1.606e-07, 1.0, 3.433e-07, 1.606e-07, 1.0, 3.433e-07, 1.606e-07, 1.0, 0.006197, 0.002381, -1.0, 0.006197, 0.002381, -1.0, 0.006197, 0.002381, -1.0, 0.006197, 0.002381, -1.0, 0.01041, 0.004487, -0.9999, 0.01041, 0.004487, -0.9999, 0.01041, 0.004487, -0.9999, 0.01041, 0.004487, -0.9999, 0.004341, 0.0, -1.0, 0.004341, 0.0, -1.0, 0.004341, 0.0, -1.0, 0.004341, 0.0, -1.0, 0.007601, -1.153e-07, -1.0, 0.007601, -1.153e-07, -1.0, 0.007601, -1.153e-07, -1.0, 0.007599, -5.907e-07, -1.0, 0.007599, -5.907e-07, -1.0, 0.007599, -5.907e-07, -1.0, 0.007599, -5.907e-07, -1.0, 0.007599, 0.0, -1.0, 0.007599, 0.0, -1.0, 0.007599, 0.0, -1.0, 0.007599, 0.0, -1.0, 0.007599, -1.171e-07, -1.0, 0.007599, -1.171e-07, -1.0, 0.007599, -1.171e-07, -1.0])] * 3)])

# ---- objects
ob_cube = bpy.data.objects.new('Cube', me_cube_002)

# ---- transforms, parenting, visibility, modifiers, constraints
ob_cube.location = (0.0, 0.0, 0.0)
ob_cube.rotation_euler = (1.571, -0.0, 0.0)
ob_cube.color = (0.8, 0.8, 0.8, 1.0)

# ---- collection membership
col_collection.objects.link(ob_cube)

# ---- scene / render settings (as saved in the file)
scene.frame_start = 1; scene.frame_end = 250; scene.frame_set(23)
scene.render.engine = 'BLENDER_EEVEE_NEXT'
scene.cycles.sampling_pattern = 'TABULATED_SOBOL'
scene.cycles.use_light_tree = False
scene.view_settings.view_transform = 'Filmic'
bpy.context.view_layer.update()

# ---- added for rendering (the .blend has no active camera and no usable light): camera, sun
cam_auto = bpy.data.cameras.new('AutoCamera')
cam_auto.lens = 50.0
cam_auto.sensor_width = 36.0
cam_auto.clip_end = 1259.98
ob_auto_camera = bpy.data.objects.new('AutoCamera', cam_auto)
scene.collection.objects.link(ob_auto_camera)
ob_auto_camera.location = (59.4104, -82.6114, 62.4976)
ob_auto_camera.rotation_euler = (1.09748, -7.21219e-08, 0.694738)
scene.camera = ob_auto_camera
light_auto_sun = bpy.data.lights.new('AutoSun', 'SUN')
light_auto_sun.energy = 3.0
light_auto_sun.angle = 0.0523599
ob_auto_sun = bpy.data.objects.new('AutoSun', light_auto_sun)
scene.collection.objects.link(ob_auto_sun)
ob_auto_sun.rotation_euler = (0.872665, 0.174533, 0.523599)
bpy.context.view_layer.update()
